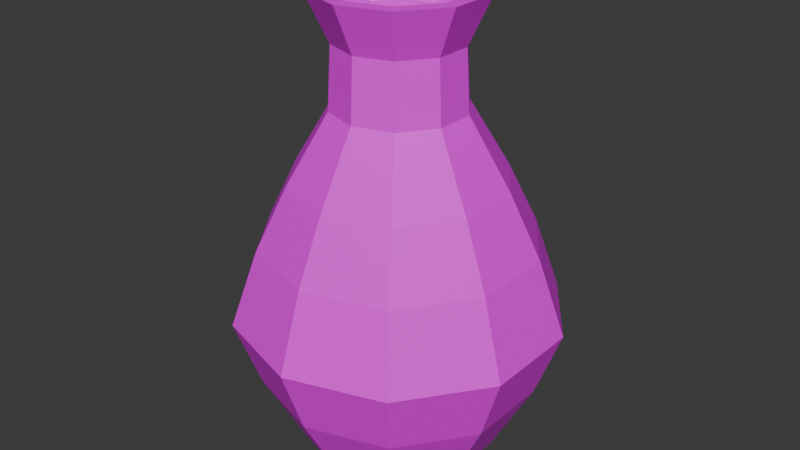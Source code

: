 # Source: Vase.blend  (saved by Blender 5.1.30; exported with 4.5.12 LTS)
import bpy
from mathutils import Matrix  # noqa: F401  (used for matrix-valued properties, if any)

bpy.ops.wm.read_factory_settings(use_empty=True)
scene = bpy.context.scene
scene.name = 'Scene'

# ---- collections
col_collection = bpy.data.collections.new('Collection'); scene.collection.children.link(col_collection)

# ---- images (referenced by path relative to the original .blend; pixels are not part of the script)
import os
ASSET_DIR = os.environ.get("B2B_ASSET_DIR", "")  # directory of the original .blend (textures are referenced by path, not embedded)
HERE = os.path.dirname(os.path.abspath(__file__))  # packed textures are extracted next to this script under _unpacked/

def load_image(name, relpath, width, height, colorspace="sRGB"):
    """Load a texture the original file referenced (path relative to the .blend, or extracted next to this script)."""
    p = next((c for c in (os.path.join(HERE, relpath), os.path.join(ASSET_DIR, relpath)) if relpath and os.path.exists(c)), "")
    if p:
        img = bpy.data.images.load(p, check_existing=True)
        img.name = name
    else:  # same state as the original file: an image datablock whose file is absent (Cycles renders it pink)
        img = bpy.data.images.new(name, width, height)
        img.source = "FILE"
        img.filepath = "//" + (relpath or name)
    img.colorspace_settings.name = colorspace
    return img
img_castletexture_png = load_image('castletexture.png', 'castletexture.png', 1024, 1024, 'sRGB')
img_castletexture_png_002 = load_image('castletexture.png.002', 'castletexture.png', 1024, 1024, 'sRGB')

# ---- materials (node trees are filled in below, after node groups)
mat_material_001 = bpy.data.materials.new('Material.001')
mat_material_001.roughness = 0.5257
mat_material_003 = bpy.data.materials.new('Material.003')
mat_material_003.roughness = 0.5257

# ---- material node trees
mat_material_001.use_nodes = True; mat_material_001.node_tree.nodes.clear()
_N = mat_material_001.node_tree.nodes; _L = mat_material_001.node_tree.links
n0 = _N.new('ShaderNodeBsdfPrincipled'); n0.name = 'Principled BSDF'; n0.location = (0, 300)
n0.inputs[2].default_value = 0.5257
n0.inputs[3].default_value = 1.45
n0.inputs[27].default_value = (0.0, 0.0, 0.0, 1.0)
n0.inputs[28].default_value = 1.0
n1 = _N.new('ShaderNodeOutputMaterial'); n1.name = 'Material Output'; n1.location = (280, 300)
n2 = _N.new('ShaderNodeTexImage'); n2.name = 'Image Texture'; n2.location = (-480, 300)
n2.image = img_castletexture_png
_L.new(n2.outputs[0], n0.inputs[0])
_L.new(n0.outputs[0], n1.inputs[0])
n1.is_active_output = True
mat_material_003.use_nodes = True; mat_material_003.node_tree.nodes.clear()
_N = mat_material_003.node_tree.nodes; _L = mat_material_003.node_tree.links
n0 = _N.new('ShaderNodeBsdfPrincipled'); n0.name = 'Principled BSDF'; n0.location = (0, 300)
n0.inputs[2].default_value = 0.5257
n0.inputs[3].default_value = 1.45
n0.inputs[27].default_value = (0.0, 0.0, 0.0, 1.0)
n0.inputs[28].default_value = 1.0
n1 = _N.new('ShaderNodeOutputMaterial'); n1.name = 'Material Output'; n1.location = (280, 300)
n2 = _N.new('ShaderNodeTexImage'); n2.name = 'Image Texture'; n2.location = (-480, 300)
n2.image = img_castletexture_png_002
_L.new(n2.outputs[0], n0.inputs[0])
_L.new(n0.outputs[0], n1.inputs[0])
n1.is_active_output = True

# ---- world
world_world = bpy.data.worlds.new('World'); scene.world = world_world
world_world.use_nodes = True; world_world.node_tree.nodes.clear()
_N = world_world.node_tree.nodes; _L = world_world.node_tree.links
n0 = _N.new('ShaderNodeOutputWorld'); n0.name = 'World Output'; n0.location = (200, 100)
n1 = _N.new('ShaderNodeBackground'); n1.name = 'Background'; n1.location = (-200, 100)
n1.inputs[0].default_value = (0.05088, 0.05088, 0.05088, 1.0)
_L.new(n1.outputs[0], n0.inputs[0])
n0.is_active_output = True
world_world.color = (0.05088, 0.05088, 0.05088)
world_world.sun_shadow_jitter_overblur = 0.0

# ---- meshes
me_cylinder = bpy.data.meshes.new('Cylinder')
me_cylinder.from_pydata([(0.0, -0.004964, -0.07835), (0.0, 0.05673, -0.112), (0.04605, -0.004964, -0.06338), (0.06584, 0.05673, -0.09063), (0.07451, -0.004964, -0.02421), (0.1065, 0.05673, -0.03462), (0.07451, -0.004964, 0.02421), (0.1065, 0.05673, 0.03462), (0.04605, -0.004964, 0.06338), (0.06584, 0.05673, 0.09063), (0.0, -0.004964, 0.07835), (0.0, 0.05673, 0.112), (-0.04605, -0.004964, 0.06338), (-0.06584, 0.05673, 0.09063), (-0.07451, -0.004964, 0.02421), (-0.1065, 0.05673, 0.03462), (-0.07451, -0.004964, -0.02421), (-0.1065, 0.05673, -0.03462), (-0.04605, -0.004964, -0.06338), (-0.06584, 0.05673, -0.09063), (0.0, 0.1121, -0.1323), (0.07779, 0.1121, -0.1071), (0.1259, 0.1121, -0.0409), (0.1259, 0.1121, 0.0409), (0.07779, 0.1121, 0.1071), (0.0, 0.1121, 0.1323), (-0.07779, 0.1121, 0.1071), (-0.1259, 0.1121, 0.0409), (-0.1259, 0.1121, -0.0409), (-0.07779, 0.1121, -0.1071), (0.0, 0.1731, -0.1108), (0.06512, 0.1731, -0.08964), (0.1054, 0.1731, -0.03424), (0.1054, 0.1731, 0.03424), (0.06512, 0.1731, 0.08964), (0.0, 0.1731, 0.1108), (-0.06512, 0.1731, 0.08964), (-0.1054, 0.1731, 0.03424), (-0.1054, 0.1731, -0.03424), (-0.06512, 0.1731, -0.08964), (0.0, 0.2235, -0.0862), (0.05066, 0.2235, -0.06973), (0.08198, 0.2235, -0.02664), (0.08198, 0.2235, 0.02664), (0.05066, 0.2235, 0.06973), (0.0, 0.2235, 0.0862), (-0.05066, 0.2235, 0.06973), (-0.08198, 0.2235, 0.02664), (-0.08198, 0.2235, -0.02664), (-0.05066, 0.2235, -0.06973), (0.0, 0.2803, -0.05252), (0.03087, 0.2803, -0.04249), (0.04995, 0.2803, -0.01623), (0.04995, 0.2803, 0.01623), (0.03087, 0.2803, 0.04249), (0.0, 0.2803, 0.05252), (-0.03087, 0.2803, 0.04249), (-0.04995, 0.2803, 0.01623), (-0.04995, 0.2803, -0.01623), (-0.03087, 0.2803, -0.04249), (0.0, 0.3311, -0.04967), (0.0292, 0.3311, -0.04019), (0.04724, 0.3311, -0.01535), (0.04724, 0.3311, 0.01535), (0.0292, 0.3311, 0.04019), (0.0, 0.3311, 0.04967), (-0.0292, 0.3311, 0.04019), (-0.04724, 0.3311, 0.01535), (-0.04724, 0.3311, -0.01535), (-0.0292, 0.3311, -0.04019), (0.0, 0.3697, -0.06764), (0.03976, 0.3697, -0.05472), (0.06433, 0.3697, -0.0209), (0.06433, 0.3697, 0.0209), (0.03976, 0.3697, 0.05472), (0.0, 0.3697, 0.06764), (-0.03976, 0.3697, 0.05472), (-0.06433, 0.3697, 0.0209), (-0.06433, 0.3697, -0.0209), (-0.03976, 0.3697, -0.05472), (0.0, 0.3697, -0.05827), (0.03425, 0.3697, -0.04714), (0.05542, 0.3697, -0.01801), (0.05542, 0.3697, 0.01801), (0.03425, 0.3697, 0.04714), (0.0, 0.3697, 0.05827), (-0.03425, 0.3697, 0.04714), (-0.05542, 0.3697, 0.01801), (-0.05542, 0.3697, -0.01801), (-0.03425, 0.3697, -0.04714), (0.0, 0.3475, -0.04226), (0.02484, 0.3475, -0.03419), (0.04019, 0.3475, -0.01306), (0.04019, 0.3475, 0.01306), (0.02484, 0.3475, 0.03419), (0.0, 0.3475, 0.04226), (-0.02484, 0.3475, 0.03419), (-0.04019, 0.3475, 0.01306), (-0.04019, 0.3475, -0.01306), (-0.02484, 0.3475, -0.03419), (0.0, 0.266, -0.04226), (0.02484, 0.266, -0.03419), (0.04019, 0.266, -0.01306), (0.04019, 0.266, 0.01306), (0.02484, 0.266, 0.03419), (0.0, 0.266, 0.04226), (-0.02484, 0.266, 0.03419), (-0.04019, 0.266, 0.01306), (-0.04019, 0.266, -0.01306), (-0.02484, 0.266, -0.03419), (0.0, 0.1123, -0.1152), (0.06769, 0.1123, -0.09317), (0.1095, 0.1123, -0.03559), (0.1095, 0.1123, 0.03559), (0.06769, 0.1123, 0.09317), (0.0, 0.1123, 0.1152), (-0.06769, 0.1123, 0.09317), (-0.1095, 0.1123, 0.03559), (-0.1095, 0.1123, -0.03559), (-0.06769, 0.1123, -0.09317), (0.0, 0.01213, -0.07581), (0.04456, 0.01213, -0.06133), (0.0721, 0.01213, -0.02343), (0.0721, 0.01213, 0.02343), (0.04456, 0.01213, 0.06133), (0.0, 0.01213, 0.07581), (-0.04456, 0.01213, 0.06133), (-0.0721, 0.01213, 0.02343), (-0.0721, 0.01213, -0.02343), (-0.04456, 0.01213, -0.06133)], [], [(0, 1, 3, 2), (2, 3, 5, 4), (4, 5, 7, 6), (6, 7, 9, 8), (8, 9, 11, 10), (10, 11, 13, 12), (12, 13, 15, 14), (14, 15, 17, 16), (13, 11, 25, 26), (16, 17, 19, 18), (18, 19, 1, 0), (0, 2, 4, 6, 8, 10, 12, 14, 16, 18), (25, 24, 34, 35), (11, 9, 24, 25), (9, 7, 23, 24), (3, 1, 20, 21), (7, 5, 22, 23), (5, 3, 21, 22), (1, 19, 29, 20), (19, 17, 28, 29), (17, 15, 27, 28), (15, 13, 26, 27), (32, 31, 41, 42), (22, 21, 31, 32), (29, 28, 38, 39), (26, 25, 35, 36), (23, 22, 32, 33), (20, 29, 39, 30), (27, 26, 36, 37), (24, 23, 33, 34), (21, 20, 30, 31), (28, 27, 37, 38), (46, 45, 55, 56), (39, 38, 48, 49), (36, 35, 45, 46), (33, 32, 42, 43), (30, 39, 49, 40), (37, 36, 46, 47), (34, 33, 43, 44), (31, 30, 40, 41), (38, 37, 47, 48), (35, 34, 44, 45), (53, 52, 62, 63), (43, 42, 52, 53), (40, 49, 59, 50), (47, 46, 56, 57), (44, 43, 53, 54), (41, 40, 50, 51), (48, 47, 57, 58), (45, 44, 54, 55), (42, 41, 51, 52), (49, 48, 58, 59), (60, 69, 79, 70), (50, 59, 69, 60), (57, 56, 66, 67), (54, 53, 63, 64), (51, 50, 60, 61), (58, 57, 67, 68), (55, 54, 64, 65), (52, 51, 61, 62), (59, 58, 68, 69), (56, 55, 65, 66), (74, 73, 83, 84), (67, 66, 76, 77), (64, 63, 73, 74), (61, 60, 70, 71), (68, 67, 77, 78), (65, 64, 74, 75), (62, 61, 71, 72), (69, 68, 78, 79), (66, 65, 75, 76), (63, 62, 72, 73), (81, 80, 90, 91), (71, 70, 80, 81), (78, 77, 87, 88), (75, 74, 84, 85), (72, 71, 81, 82), (79, 78, 88, 89), (76, 75, 85, 86), (73, 72, 82, 83), (70, 79, 89, 80), (77, 76, 86, 87), (95, 94, 104, 105), (88, 87, 97, 98), (85, 84, 94, 95), (82, 81, 91, 92), (89, 88, 98, 99), (86, 85, 95, 96), (83, 82, 92, 93), (80, 89, 99, 90), (87, 86, 96, 97), (84, 83, 93, 94), (102, 101, 111, 112), (92, 91, 101, 102), (99, 98, 108, 109), (96, 95, 105, 106), (93, 92, 102, 103), (90, 99, 109, 100), (97, 96, 106, 107), (94, 93, 103, 104), (91, 90, 100, 101), (98, 97, 107, 108), (119, 118, 128, 129), (109, 108, 118, 119), (106, 105, 115, 116), (103, 102, 112, 113), (100, 109, 119, 110), (107, 106, 116, 117), (104, 103, 113, 114), (101, 100, 110, 111), (108, 107, 117, 118), (105, 104, 114, 115), (121, 120, 129, 128, 127, 126, 125, 124, 123, 122), (116, 115, 125, 126), (113, 112, 122, 123), (110, 119, 129, 120), (117, 116, 126, 127), (114, 113, 123, 124), (111, 110, 120, 121), (118, 117, 127, 128), (115, 114, 124, 125), (112, 111, 121, 122)])
me_cylinder.polygons.foreach_set('use_smooth', [True] * 122)
_k = set([(0, 1), (0, 2), (0, 18), (1, 3), (1, 19), (1, 20), (2, 3), (2, 4), (3, 5), (3, 21), (4, 5), (4, 6), (5, 7), (5, 22), (6, 7), (6, 8), (7, 9), (7, 23), (8, 9), (8, 10), (9, 11), (9, 24), (10, 11), (10, 12), (11, 13), (11, 25), (12, 13), (12, 14), (13, 15), (13, 26), (14, 15), (14, 16), (15, 17), (15, 27), (16, 17), (16, 18), (17, 19), (17, 28), (18, 19), (19, 29), (20, 21), (20, 29), (20, 30), (21, 22), (21, 31), (22, 23), (22, 32), (23, 24), (23, 33), (24, 25), (24, 34), (25, 26), (25, 35), (26, 27), (26, 36), (27, 28), (27, 37), (28, 29), (28, 38), (29, 39), (30, 31), (30, 39), (30, 40), (31, 32), (31, 41), (32, 33), (32, 42), (33, 34), (33, 43), (34, 35), (34, 44), (35, 36), (35, 45), (36, 37), (36, 46), (37, 38), (37, 47), (38, 39), (38, 48), (39, 49), (40, 41), (40, 49), (40, 50), (41, 42), (41, 51), (42, 43), (42, 52), (43, 44), (43, 53), (44, 45), (44, 54), (45, 46), (45, 55), (46, 47), (46, 56), (47, 48), (47, 57), (48, 49), (48, 58), (49, 59), (50, 51), (50, 59), (50, 60), (51, 52), (51, 61), (52, 53), (52, 62), (53, 54), (53, 63), (54, 55), (54, 64), (55, 56), (55, 65), (56, 57), (56, 66), (57, 58), (57, 67), (58, 59), (58, 68), (59, 69), (60, 61), (60, 69), (60, 70), (61, 62), (61, 71), (62, 63), (62, 72), (63, 64), (63, 73), (64, 65), (64, 74), (65, 66), (65, 75), (66, 67), (66, 76), (67, 68), (67, 77), (68, 69), (68, 78), (69, 79), (70, 71), (70, 79), (71, 72), (72, 73), (73, 74), (74, 75), (75, 76), (76, 77), (77, 78), (78, 79), (80, 81), (80, 89), (80, 90), (81, 82), (81, 91), (82, 83), (82, 92), (83, 84), (83, 93), (84, 85), (84, 94), (85, 86), (85, 95), (86, 87), (86, 96), (87, 88), (87, 97), (88, 89), (88, 98), (89, 99), (90, 91), (90, 99), (90, 100), (91, 92), (91, 101), (92, 93), (92, 102), (93, 94), (93, 103), (94, 95), (94, 104), (95, 96), (95, 105), (96, 97), (96, 106), (97, 98), (97, 107), (98, 99), (98, 108), (99, 109), (100, 101), (100, 109), (100, 110), (101, 102), (101, 111), (102, 103), (102, 112), (103, 104), (103, 113), (104, 105), (104, 114), (105, 106), (105, 115), (106, 107), (106, 116), (107, 108), (107, 117), (108, 109), (108, 118), (109, 119), (110, 111), (110, 119), (110, 120), (111, 112), (111, 121), (112, 113), (112, 122), (113, 114), (113, 123), (114, 115), (114, 124), (115, 116), (115, 125), (116, 117), (116, 126), (117, 118), (117, 127), (118, 119), (118, 128), (119, 129), (120, 121), (120, 129), (121, 122), (122, 123), (123, 124), (124, 125), (125, 126), (126, 127), (127, 128), (128, 129)])
me_cylinder.attributes.new('sharp_edge', 'BOOLEAN', 'EDGE').data.foreach_set('value', [ (min(e.vertices), max(e.vertices)) in _k for e in me_cylinder.edges])
_uv = me_cylinder.uv_layers.new(name='UVMap')
_uv.uv.foreach_set('vector', [0.5503, 0.8319, 0.5503, 0.844, 0.5478, 0.844, 0.5478, 0.8319, 0.5478, 0.8319, 0.5478, 0.844, 0.5454, 0.844, 0.5454, 0.8319, 0.5454, 0.8319, 0.5454, 0.844, 0.543, 0.844, 0.543, 0.8319, 0.543, 0.8319, 0.543, 0.844, 0.5405, 0.844, 0.5405, 0.8319, 0.5405, 0.8319, 0.5405, 0.844, 0.5381, 0.844, 0.5381, 0.8319, 0.5381, 0.8319, 0.5381, 0.844, 0.5357, 0.844, 0.5357, 0.8319, 0.5357, 0.8319, 0.5357, 0.844, 0.5332, 0.844, 0.5332, 0.8319, 0.5332, 0.8319, 0.5332, 0.844, 0.5308, 0.844, 0.5308, 0.8319, 0.5357, 0.844, 0.5381, 0.844, 0.5381, 0.844, 0.5357, 0.844, 0.5308, 0.8319, 0.5308, 0.844, 0.5284, 0.844, 0.5284, 0.8319, 0.5284, 0.8319, 0.5284, 0.844, 0.5259, 0.844, 0.5259, 0.8319, 0.5442, 0.8316, 0.5476, 0.8305, 0.5497, 0.8276, 0.5497, 0.824, 0.5476, 0.8211, 0.5442, 0.82, 0.5407, 0.8211, 0.5386, 0.824, 0.5386, 0.8276, 0.5407, 0.8305, 0.5381, 0.844, 0.5405, 0.844, 0.5405, 0.844, 0.5381, 0.844, 0.5381, 0.844, 0.5405, 0.844, 0.5405, 0.844, 0.5381, 0.844, 0.5405, 0.844, 0.543, 0.844, 0.543, 0.844, 0.5405, 0.844, 0.5478, 0.844, 0.5503, 0.844, 0.5503, 0.844, 0.5478, 0.844, 0.543, 0.844, 0.5454, 0.844, 0.5454, 0.844, 0.543, 0.844, 0.5454, 0.844, 0.5478, 0.844, 0.5478, 0.844, 0.5454, 0.844, 0.5259, 0.844, 0.5284, 0.844, 0.5284, 0.844, 0.5259, 0.844, 0.5284, 0.844, 0.5308, 0.844, 0.5308, 0.844, 0.5284, 0.844, 0.5308, 0.844, 0.5332, 0.844, 0.5332, 0.844, 0.5308, 0.844, 0.5332, 0.844, 0.5357, 0.844, 0.5357, 0.844, 0.5332, 0.844, 0.5454, 0.844, 0.5478, 0.844, 0.5478, 0.844, 0.5454, 0.844, 0.5454, 0.844, 0.5478, 0.844, 0.5478, 0.844, 0.5454, 0.844, 0.5284, 0.844, 0.5308, 0.844, 0.5308, 0.844, 0.5284, 0.844, 0.5357, 0.844, 0.5381, 0.844, 0.5381, 0.844, 0.5357, 0.844, 0.543, 0.844, 0.5454, 0.844, 0.5454, 0.844, 0.543, 0.844, 0.5259, 0.844, 0.5284, 0.844, 0.5284, 0.844, 0.5259, 0.844, 0.5332, 0.844, 0.5357, 0.844, 0.5357, 0.844, 0.5332, 0.844, 0.5405, 0.844, 0.543, 0.844, 0.543, 0.844, 0.5405, 0.844, 0.5478, 0.844, 0.5503, 0.844, 0.5503, 0.844, 0.5478, 0.844, 0.5308, 0.844, 0.5332, 0.844, 0.5332, 0.844, 0.5308, 0.844, 0.5357, 0.844, 0.5381, 0.844, 0.5381, 0.844, 0.5357, 0.844, 0.5284, 0.844, 0.5308, 0.844, 0.5308, 0.844, 0.5284, 0.844, 0.5357, 0.844, 0.5381, 0.844, 0.5381, 0.844, 0.5357, 0.844, 0.543, 0.844, 0.5454, 0.844, 0.5454, 0.844, 0.543, 0.844, 0.5259, 0.844, 0.5284, 0.844, 0.5284, 0.844, 0.5259, 0.844, 0.5332, 0.844, 0.5357, 0.844, 0.5357, 0.844, 0.5332, 0.844, 0.5405, 0.844, 0.543, 0.844, 0.543, 0.844, 0.5405, 0.844, 0.5478, 0.844, 0.5503, 0.844, 0.5503, 0.844, 0.5478, 0.844, 0.5308, 0.844, 0.5332, 0.844, 0.5332, 0.844, 0.5308, 0.844, 0.5381, 0.844, 0.5405, 0.844, 0.5405, 0.844, 0.5381, 0.844, 0.543, 0.844, 0.5454, 0.844, 0.5454, 0.844, 0.543, 0.844, 0.543, 0.844, 0.5454, 0.844, 0.5454, 0.844, 0.543, 0.844, 0.5259, 0.844, 0.5284, 0.844, 0.5284, 0.844, 0.5259, 0.844, 0.5332, 0.844, 0.5357, 0.844, 0.5357, 0.844, 0.5332, 0.844, 0.5405, 0.844, 0.543, 0.844, 0.543, 0.844, 0.5405, 0.844, 0.5478, 0.844, 0.5503, 0.844, 0.5503, 0.844, 0.5478, 0.844, 0.5308, 0.844, 0.5332, 0.844, 0.5332, 0.844, 0.5308, 0.844, 0.5381, 0.844, 0.5405, 0.844, 0.5405, 0.844, 0.5381, 0.844, 0.5454, 0.844, 0.5478, 0.844, 0.5478, 0.844, 0.5454, 0.844, 0.5284, 0.844, 0.5308, 0.844, 0.5308, 0.844, 0.5284, 0.844, 0.5259, 0.844, 0.5284, 0.844, 0.5284, 0.844, 0.5259, 0.844, 0.5259, 0.844, 0.5284, 0.844, 0.5284, 0.844, 0.5259, 0.844, 0.5332, 0.844, 0.5357, 0.844, 0.5357, 0.844, 0.5332, 0.844, 0.5405, 0.844, 0.543, 0.844, 0.543, 0.844, 0.5405, 0.844, 0.5478, 0.844, 0.5503, 0.844, 0.5503, 0.844, 0.5478, 0.844, 0.5308, 0.844, 0.5332, 0.844, 0.5332, 0.844, 0.5308, 0.844, 0.5381, 0.844, 0.5405, 0.844, 0.5405, 0.844, 0.5381, 0.844, 0.5454, 0.844, 0.5478, 0.844, 0.5478, 0.844, 0.5454, 0.844, 0.5284, 0.844, 0.5308, 0.844, 0.5308, 0.844, 0.5284, 0.844, 0.5357, 0.844, 0.5381, 0.844, 0.5381, 0.844, 0.5357, 0.844, 0.5405, 0.844, 0.543, 0.844, 0.543, 0.844, 0.5405, 0.844, 0.5332, 0.844, 0.5357, 0.844, 0.5357, 0.844, 0.5332, 0.844, 0.5405, 0.844, 0.543, 0.844, 0.543, 0.844, 0.5405, 0.844, 0.5478, 0.844, 0.5503, 0.844, 0.5503, 0.844, 0.5478, 0.844, 0.5308, 0.844, 0.5332, 0.844, 0.5332, 0.844, 0.5308, 0.844, 0.5381, 0.844, 0.5405, 0.844, 0.5405, 0.844, 0.5381, 0.844, 0.5454, 0.844, 0.5478, 0.844, 0.5478, 0.844, 0.5454, 0.844, 0.5284, 0.844, 0.5308, 0.844, 0.5308, 0.844, 0.5284, 0.844, 0.5357, 0.844, 0.5381, 0.844, 0.5381, 0.844, 0.5357, 0.844, 0.543, 0.844, 0.5454, 0.844, 0.5454, 0.844, 0.543, 0.844, 0.5478, 0.844, 0.5503, 0.844, 0.5503, 0.844, 0.5478, 0.844, 0.5478, 0.844, 0.5503, 0.844, 0.5503, 0.844, 0.5478, 0.844, 0.5308, 0.844, 0.5332, 0.844, 0.5332, 0.844, 0.5308, 0.844, 0.5381, 0.844, 0.5405, 0.844, 0.5405, 0.844, 0.5381, 0.844, 0.5454, 0.844, 0.5478, 0.844, 0.5478, 0.844, 0.5454, 0.844, 0.5284, 0.844, 0.5308, 0.844, 0.5308, 0.844, 0.5284, 0.844, 0.5357, 0.844, 0.5381, 0.844, 0.5381, 0.844, 0.5357, 0.844, 0.543, 0.844, 0.5454, 0.844, 0.5454, 0.844, 0.543, 0.844, 0.5259, 0.844, 0.5284, 0.844, 0.5284, 0.844, 0.5259, 0.844, 0.5332, 0.844, 0.5357, 0.844, 0.5357, 0.844, 0.5332, 0.844, 0.5381, 0.844, 0.5405, 0.844, 0.5405, 0.844, 0.5381, 0.844, 0.5308, 0.844, 0.5332, 0.844, 0.5332, 0.844, 0.5308, 0.844, 0.5381, 0.844, 0.5405, 0.844, 0.5405, 0.844, 0.5381, 0.844, 0.5454, 0.844, 0.5478, 0.844, 0.5478, 0.844, 0.5454, 0.844, 0.5284, 0.844, 0.5308, 0.844, 0.5308, 0.844, 0.5284, 0.844, 0.5357, 0.844, 0.5381, 0.844, 0.5381, 0.844, 0.5357, 0.844, 0.543, 0.844, 0.5454, 0.844, 0.5454, 0.844, 0.543, 0.844, 0.5259, 0.844, 0.5284, 0.844, 0.5284, 0.844, 0.5259, 0.844, 0.5332, 0.844, 0.5357, 0.844, 0.5357, 0.844, 0.5332, 0.844, 0.5405, 0.844, 0.543, 0.844, 0.543, 0.844, 0.5405, 0.844, 0.5454, 0.844, 0.5478, 0.844, 0.5478, 0.844, 0.5454, 0.844, 0.5454, 0.844, 0.5478, 0.844, 0.5478, 0.844, 0.5454, 0.844, 0.5284, 0.844, 0.5308, 0.844, 0.5308, 0.844, 0.5284, 0.844, 0.5357, 0.844, 0.5381, 0.844, 0.5381, 0.844, 0.5357, 0.844, 0.543, 0.844, 0.5454, 0.844, 0.5454, 0.844, 0.543, 0.844, 0.5259, 0.844, 0.5284, 0.844, 0.5284, 0.844, 0.5259, 0.844, 0.5332, 0.844, 0.5357, 0.844, 0.5357, 0.844, 0.5332, 0.844, 0.5405, 0.844, 0.543, 0.844, 0.543, 0.844, 0.5405, 0.844, 0.5478, 0.844, 0.5503, 0.844, 0.5503, 0.844, 0.5478, 0.844, 0.5308, 0.844, 0.5332, 0.844, 0.5332, 0.844, 0.5308, 0.844, 0.5284, 0.844, 0.5308, 0.844, 0.5308, 0.844, 0.5284, 0.844, 0.5284, 0.844, 0.5308, 0.844, 0.5308, 0.844, 0.5284, 0.844, 0.5357, 0.844, 0.5381, 0.844, 0.5381, 0.844, 0.5357, 0.844, 0.543, 0.844, 0.5454, 0.844, 0.5454, 0.844, 0.543, 0.844, 0.5259, 0.844, 0.5284, 0.844, 0.5284, 0.844, 0.5259, 0.844, 0.5332, 0.844, 0.5357, 0.844, 0.5357, 0.844, 0.5332, 0.844, 0.5405, 0.844, 0.543, 0.844, 0.543, 0.844, 0.5405, 0.844, 0.5478, 0.844, 0.5503, 0.844, 0.5503, 0.844, 0.5478, 0.844, 0.5308, 0.844, 0.5332, 0.844, 0.5332, 0.844, 0.5308, 0.844, 0.5381, 0.844, 0.5405, 0.844, 0.5405, 0.844, 0.5381, 0.844, 0.5354, 0.8305, 0.532, 0.8316, 0.5286, 0.8305, 0.5265, 0.8276, 0.5265, 0.824, 0.5286, 0.8211, 0.532, 0.82, 0.5354, 0.8211, 0.5376, 0.824, 0.5376, 0.8276, 0.5357, 0.844, 0.5381, 0.844, 0.5381, 0.844, 0.5357, 0.844, 0.543, 0.844, 0.5454, 0.844, 0.5454, 0.844, 0.543, 0.844, 0.5259, 0.844, 0.5284, 0.844, 0.5284, 0.844, 0.5259, 0.844, 0.5332, 0.844, 0.5357, 0.844, 0.5357, 0.844, 0.5332, 0.844, 0.5405, 0.844, 0.543, 0.844, 0.543, 0.844, 0.5405, 0.844, 0.5478, 0.844, 0.5503, 0.844, 0.5503, 0.844, 0.5478, 0.844, 0.5308, 0.844, 0.5332, 0.844, 0.5332, 0.844, 0.5308, 0.844, 0.5381, 0.844, 0.5405, 0.844, 0.5405, 0.844, 0.5381, 0.844, 0.5454, 0.844, 0.5478, 0.844, 0.5478, 0.844, 0.5454, 0.844])
me_cylinder.materials.append(mat_material_001)
me_cylinder.update()
me_cylinder.normals_split_custom_set([tuple(v) for v in zip(*[iter([0.2743, -0.4607, -0.8441, 0.2743, -0.4607, -0.8441, 0.2743, -0.4607, -0.8441, 0.2743, -0.4607, -0.8441, 0.718, -0.4607, -0.5217, 0.718, -0.4607, -0.5217, 0.718, -0.4607, -0.5217, 0.718, -0.4607, -0.5217, 0.8875, -0.4607, 0.0, 0.8875, -0.4607, 0.0, 0.8875, -0.4607, 0.0, 0.8875, -0.4607, 0.0, 0.718, -0.4607, 0.5217, 0.718, -0.4607, 0.5217, 0.718, -0.4607, 0.5217, 0.718, -0.4607, 0.5217, 0.2743, -0.4607, 0.8441, 0.2743, -0.4607, 0.8441, 0.2743, -0.4607, 0.8441, 0.2743, -0.4607, 0.8441, -0.2743, -0.4607, 0.8441, -0.2743, -0.4607, 0.8441, -0.2743, -0.4607, 0.8441, -0.2743, -0.4607, 0.8441, -0.718, -0.4607, 0.5217, -0.718, -0.4607, 0.5217, -0.718, -0.4607, 0.5217, -0.718, -0.4607, 0.5217, -0.8875, -0.4607, 0.0, -0.8875, -0.4607, 0.0, -0.8875, -0.4607, 0.0, -0.8875, -0.4607, 0.0, -0.2917, -0.3296, 0.8979, -0.2917, -0.3296, 0.8979, -0.2917, -0.3296, 0.8979, -0.2917, -0.3296, 0.8979, -0.718, -0.4607, -0.5217, -0.718, -0.4607, -0.5217, -0.718, -0.4607, -0.5217, -0.718, -0.4607, -0.5217, -0.2743, -0.4607, -0.8441, -0.2743, -0.4607, -0.8441, -0.2743, -0.4607, -0.8441, -0.2743, -0.4607, -0.8441, 0.0, -1.0, 0.0, 0.0, -1.0, 0.0, 0.0, -1.0, 0.0, 0.0, -1.0, 0.0, 0.0, -1.0, 0.0, 0.0, -1.0, 0.0, 0.0, -1.0, 0.0, 0.0, -1.0, 0.0, 0.0, -1.0, 0.0, 0.0, -1.0, 0.0, 0.2929, 0.3186, 0.9015, 0.2929, 0.3186, 0.9015, 0.2929, 0.3186, 0.9015, 0.2929, 0.3186, 0.9015, 0.2917, -0.3296, 0.8979, 0.2917, -0.3296, 0.8979, 0.2917, -0.3296, 0.8979, 0.2917, -0.3296, 0.8979, 0.7638, -0.3296, 0.5549, 0.7638, -0.3296, 0.5549, 0.7638, -0.3296, 0.5549, 0.7638, -0.3296, 0.5549, 0.2917, -0.3296, -0.8979, 0.2917, -0.3296, -0.8979, 0.2917, -0.3296, -0.8979, 0.2917, -0.3296, -0.8979, 0.9441, -0.3296, 0.0, 0.9441, -0.3296, 0.0, 0.9441, -0.3296, 0.0, 0.9441, -0.3296, 0.0, 0.7638, -0.3296, -0.5549, 0.7638, -0.3296, -0.5549, 0.7638, -0.3296, -0.5549, 0.7638, -0.3296, -0.5549, -0.2917, -0.3296, -0.8979, -0.2917, -0.3296, -0.8979, -0.2917, -0.3296, -0.8979, -0.2917, -0.3296, -0.8979, -0.7638, -0.3296, -0.5549, -0.7638, -0.3296, -0.5549, -0.7638, -0.3296, -0.5549, -0.7638, -0.3296, -0.5549, -0.9441, -0.3296, 0.0, -0.9441, -0.3296, 0.0, -0.9441, -0.3296, 0.0, -0.9441, -0.3296, 0.0, -0.7638, -0.3296, 0.5549, -0.7638, -0.3296, 0.5549, -0.7638, -0.3296, 0.5549, -0.7638, -0.3296, 0.5549, 0.7337, 0.4212, -0.5331, 0.7337, 0.4212, -0.5331, 0.7337, 0.4212, -0.5331, 0.7337, 0.4212, -0.5331, 0.7669, 0.3186, -0.5572, 0.7669, 0.3186, -0.5572, 0.7669, 0.3186, -0.5572, 0.7669, 0.3186, -0.5572, -0.7669, 0.3186, -0.5572, -0.7669, 0.3186, -0.5572, -0.7669, 0.3186, -0.5572, -0.7669, 0.3186, -0.5572, -0.2929, 0.3186, 0.9015, -0.2929, 0.3186, 0.9015, -0.2929, 0.3186, 0.9015, -0.2929, 0.3186, 0.9015, 0.9479, 0.3186, 0.0, 0.9479, 0.3186, 0.0, 0.9479, 0.3186, 0.0, 0.9479, 0.3186, 0.0, -0.2929, 0.3186, -0.9015, -0.2929, 0.3186, -0.9015, -0.2929, 0.3186, -0.9015, -0.2929, 0.3186, -0.9015, -0.7669, 0.3186, 0.5572, -0.7669, 0.3186, 0.5572, -0.7669, 0.3186, 0.5572, -0.7669, 0.3186, 0.5572, 0.7669, 0.3186, 0.5572, 0.7669, 0.3186, 0.5572, 0.7669, 0.3186, 0.5572, 0.7669, 0.3186, 0.5572, 0.2929, 0.3186, -0.9015, 0.2929, 0.3186, -0.9015, 0.2929, 0.3186, -0.9015, 0.2929, 0.3186, -0.9015, -0.9479, 0.3186, 0.0, -0.9479, 0.3186, 0.0, -0.9479, 0.3186, 0.0, -0.9479, 0.3186, 0.0, -0.2693, 0.4907, 0.8287, -0.2693, 0.4907, 0.8287, -0.2693, 0.4907, 0.8287, -0.2693, 0.4907, 0.8287, -0.7337, 0.4212, -0.5331, -0.7337, 0.4212, -0.5331, -0.7337, 0.4212, -0.5331, -0.7337, 0.4212, -0.5331, -0.2803, 0.4212, 0.8626, -0.2803, 0.4212, 0.8626, -0.2803, 0.4212, 0.8626, -0.2803, 0.4212, 0.8626, 0.9069, 0.4212, 0.0, 0.9069, 0.4212, 0.0, 0.9069, 0.4212, 0.0, 0.9069, 0.4212, 0.0, -0.2803, 0.4212, -0.8626, -0.2803, 0.4212, -0.8626, -0.2803, 0.4212, -0.8626, -0.2803, 0.4212, -0.8626, -0.7337, 0.4212, 0.5331, -0.7337, 0.4212, 0.5331, -0.7337, 0.4212, 0.5331, -0.7337, 0.4212, 0.5331, 0.7337, 0.4212, 0.5331, 0.7337, 0.4212, 0.5331, 0.7337, 0.4212, 0.5331, 0.7337, 0.4212, 0.5331, 0.2803, 0.4212, -0.8626, 0.2803, 0.4212, -0.8626, 0.2803, 0.4212, -0.8626, 0.2803, 0.4212, -0.8626, -0.9069, 0.4212, 0.0, -0.9069, 0.4212, 0.0, -0.9069, 0.4212, 0.0, -0.9069, 0.4212, 0.0, 0.2803, 0.4212, 0.8626, 0.2803, 0.4212, 0.8626, 0.2803, 0.4212, 0.8626, 0.2803, 0.4212, 0.8626, 0.9986, 0.05312, 0.0, 0.9986, 0.05312, 0.0, 0.9986, 0.05312, 0.0, 0.9986, 0.05312, 0.0, 0.8713, 0.4907, 0.0, 0.8713, 0.4907, 0.0, 0.8713, 0.4907, 0.0, 0.8713, 0.4907, 0.0, -0.2693, 0.4907, -0.8287, -0.2693, 0.4907, -0.8287, -0.2693, 0.4907, -0.8287, -0.2693, 0.4907, -0.8287, -0.7049, 0.4907, 0.5122, -0.7049, 0.4907, 0.5122, -0.7049, 0.4907, 0.5122, -0.7049, 0.4907, 0.5122, 0.7049, 0.4907, 0.5122, 0.7049, 0.4907, 0.5122, 0.7049, 0.4907, 0.5122, 0.7049, 0.4907, 0.5122, 0.2693, 0.4907, -0.8287, 0.2693, 0.4907, -0.8287, 0.2693, 0.4907, -0.8287, 0.2693, 0.4907, -0.8287, -0.8713, 0.4907, 0.0, -0.8713, 0.4907, 0.0, -0.8713, 0.4907, 0.0, -0.8713, 0.4907, 0.0, 0.2693, 0.4907, 0.8287, 0.2693, 0.4907, 0.8287, 0.2693, 0.4907, 0.8287, 0.2693, 0.4907, 0.8287, 0.7049, 0.4907, -0.5122, 0.7049, 0.4907, -0.5122, 0.7049, 0.4907, -0.5122, 0.7049, 0.4907, -0.5122, -0.7049, 0.4907, -0.5122, -0.7049, 0.4907, -0.5122, -0.7049, 0.4907, -0.5122, -0.7049, 0.4907, -0.5122, -0.2825, -0.4051, -0.8695, -0.2825, -0.4051, -0.8695, -0.2825, -0.4051, -0.8695, -0.2825, -0.4051, -0.8695, -0.3086, 0.05313, -0.9497, -0.3086, 0.05313, -0.9497, -0.3086, 0.05313, -0.9497, -0.3086, 0.05313, -0.9497, -0.8079, 0.05313, 0.587, -0.8079, 0.05313, 0.587, -0.8079, 0.05313, 0.587, -0.8079, 0.05313, 0.587, 0.8079, 0.05313, 0.587, 0.8079, 0.05313, 0.587, 0.8079, 0.05313, 0.587, 0.8079, 0.05313, 0.587, 0.3086, 0.05313, -0.9497, 0.3086, 0.05313, -0.9497, 0.3086, 0.05313, -0.9497, 0.3086, 0.05313, -0.9497, -0.9986, 0.05312, 0.0, -0.9986, 0.05312, 0.0, -0.9986, 0.05312, 0.0, -0.9986, 0.05312, 0.0, 0.3086, 0.05313, 0.9497, 0.3086, 0.05313, 0.9497, 0.3086, 0.05313, 0.9497, 0.3086, 0.05313, 0.9497, 0.8079, 0.05313, -0.587, 0.8079, 0.05313, -0.587, 0.8079, 0.05313, -0.587, 0.8079, 0.05313, -0.587, -0.8079, 0.05313, -0.587, -0.8079, 0.05313, -0.587, -0.8079, 0.05313, -0.587, -0.8079, 0.05313, -0.587, -0.3086, 0.05313, 0.9497, -0.3086, 0.05313, 0.9497, -0.3086, 0.05313, 0.9497, -0.3086, 0.05313, 0.9497, 0.0, 1.0, 0.0, 0.0, 1.0, 0.0, 0.0, 1.0, 0.0, 0.0, 1.0, 0.0, -0.7396, -0.4051, 0.5374, -0.7396, -0.4051, 0.5374, -0.7396, -0.4051, 0.5374, -0.7396, -0.4051, 0.5374, 0.7396, -0.4051, 0.5374, 0.7396, -0.4051, 0.5374, 0.7396, -0.4051, 0.5374, 0.7396, -0.4051, 0.5374, 0.2825, -0.4051, -0.8695, 0.2825, -0.4051, -0.8695, 0.2825, -0.4051, -0.8695, 0.2825, -0.4051, -0.8695, -0.9143, -0.4051, 0.0, -0.9143, -0.4051, 0.0, -0.9143, -0.4051, 0.0, -0.9143, -0.4051, 0.0, 0.2825, -0.4051, 0.8695, 0.2825, -0.4051, 0.8695, 0.2825, -0.4051, 0.8695, 0.2825, -0.4051, 0.8695, 0.7396, -0.4051, -0.5374, 0.7396, -0.4051, -0.5374, 0.7396, -0.4051, -0.5374, 0.7396, -0.4051, -0.5374, -0.7396, -0.4051, -0.5374, -0.7396, -0.4051, -0.5374, -0.7396, -0.4051, -0.5374, -0.7396, -0.4051, -0.5374, -0.2825, -0.4051, 0.8695, -0.2825, -0.4051, 0.8695, -0.2825, -0.4051, 0.8695, -0.2825, -0.4051, 0.8695, 0.9143, -0.4051, 0.0, 0.9143, -0.4051, 0.0, 0.9143, -0.4051, 0.0, 0.9143, -0.4051, 0.0, -0.255, 0.5648, 0.7848, -0.255, 0.5648, 0.7848, -0.255, 0.5648, 0.7848, -0.255, 0.5648, 0.7848, 0.0, 1.0, 0.0, 0.0, 1.0, 0.0, 0.0, 1.0, 0.0, 0.0, 1.0, 0.0, 0.0, 1.0, 0.0, 0.0, 1.0, 0.0, 0.0, 1.0, 0.0, 0.0, 1.0, 0.0, 0.0, 1.0, 0.0, 0.0, 1.0, 0.0, 0.0, 1.0, 0.0, 0.0, 1.0, 0.0, 0.0, 1.0, 0.0, 0.0, 1.0, 0.0, 0.0, 1.0, 0.0, 0.0, 1.0, 0.0, 0.0, 1.0, 0.0, 0.0, 1.0, 0.0, 0.0, 1.0, 0.0, 0.0, 1.0, 0.0, 0.0, 1.0, 0.0, 0.0, 1.0, 0.0, 0.0, 1.0, 0.0, 0.0, 1.0, 0.0, 0.0, 1.0, 0.0, 0.0, 1.0, 0.0, 0.0, 1.0, 0.0, 0.0, 1.0, 0.0, 0.0, 1.0, 0.0, 0.0, 1.0, 0.0, 0.0, 1.0, 0.0, 0.0, 1.0, 0.0, 0.0, 1.0, 0.0, 0.0, 1.0, 0.0, 0.0, 1.0, 0.0, 0.0, 1.0, 0.0, -0.309, 0.0, -0.9511, -0.309, 0.0, -0.9511, -0.309, 0.0, -0.9511, -0.309, 0.0, -0.9511, 0.8252, 0.5648, 0.0, 0.8252, 0.5648, 0.0, 0.8252, 0.5648, 0.0, 0.8252, 0.5648, 0.0, -0.255, 0.5648, -0.7848, -0.255, 0.5648, -0.7848, -0.255, 0.5648, -0.7848, -0.255, 0.5648, -0.7848, -0.6676, 0.5648, 0.485, -0.6676, 0.5648, 0.485, -0.6676, 0.5648, 0.485, -0.6676, 0.5648, 0.485, 0.6676, 0.5648, 0.485, 0.6676, 0.5648, 0.485, 0.6676, 0.5648, 0.485, 0.6676, 0.5648, 0.485, 0.255, 0.5648, -0.7848, 0.255, 0.5648, -0.7848, 0.255, 0.5648, -0.7848, 0.255, 0.5648, -0.7848, -0.8252, 0.5648, 0.0, -0.8252, 0.5648, 0.0, -0.8252, 0.5648, 0.0, -0.8252, 0.5648, 0.0, 0.255, 0.5648, 0.7848, 0.255, 0.5648, 0.7848, 0.255, 0.5648, 0.7848, 0.255, 0.5648, 0.7848, 0.6676, 0.5648, -0.485, 0.6676, 0.5648, -0.485, 0.6676, 0.5648, -0.485, 0.6676, 0.5648, -0.485, -0.6676, 0.5648, -0.485, -0.6676, 0.5648, -0.485, -0.6676, 0.5648, -0.485, -0.6676, 0.5648, -0.485, -0.7374, -0.4113, 0.5358, -0.7374, -0.4113, 0.5358, -0.7374, -0.4113, 0.5358, -0.7374, -0.4113, 0.5358, -0.809, 0.0, 0.5878, -0.809, 0.0, 0.5878, -0.809, 0.0, 0.5878, -0.809, 0.0, 0.5878, 0.809, 0.0, 0.5878, 0.809, 0.0, 0.5878, 0.809, 0.0, 0.5878, 0.809, 0.0, 0.5878, 0.309, 0.0, -0.9511, 0.309, 0.0, -0.9511, 0.309, 0.0, -0.9511, 0.309, 0.0, -0.9511, -1.0, 0.0, 0.0, -1.0, 0.0, 0.0, -1.0, 0.0, 0.0, -1.0, 0.0, 0.0, 0.309, 0.0, 0.9511, 0.309, 0.0, 0.9511, 0.309, 0.0, 0.9511, 0.309, 0.0, 0.9511, 0.809, 0.0, -0.5878, 0.809, 0.0, -0.5878, 0.809, 0.0, -0.5878, 0.809, 0.0, -0.5878, -0.809, 0.0, -0.5878, -0.809, 0.0, -0.5878, -0.809, 0.0, -0.5878, -0.809, 0.0, -0.5878, -0.309, 0.0, 0.9511, -0.309, 0.0, 0.9511, -0.309, 0.0, 0.9511, -0.309, 0.0, 0.9511, 1.0, 0.0, 0.0, 1.0, 0.0, 0.0, 1.0, 0.0, 0.0, 1.0, 0.0, 0.0, 0.7579, 0.35, 0.5506, 0.7579, 0.35, 0.5506, 0.7579, 0.35, 0.5506, 0.7579, 0.35, 0.5506, 0.7374, -0.4113, 0.5358, 0.7374, -0.4113, 0.5358, 0.7374, -0.4113, 0.5358, 0.7374, -0.4113, 0.5358, 0.2817, -0.4113, -0.8669, 0.2817, -0.4113, -0.8669, 0.2817, -0.4113, -0.8669, 0.2817, -0.4113, -0.8669, -0.9115, -0.4113, 0.0, -0.9115, -0.4113, 0.0, -0.9115, -0.4113, 0.0, -0.9115, -0.4113, 0.0, 0.2817, -0.4113, 0.8669, 0.2817, -0.4113, 0.8669, 0.2817, -0.4113, 0.8669, 0.2817, -0.4113, 0.8669, 0.7374, -0.4113, -0.5358, 0.7374, -0.4113, -0.5358, 0.7374, -0.4113, -0.5358, 0.7374, -0.4113, -0.5358, -0.7374, -0.4113, -0.5358, -0.7374, -0.4113, -0.5358, -0.7374, -0.4113, -0.5358, -0.7374, -0.4113, -0.5358, -0.2817, -0.4113, 0.8669, -0.2817, -0.4113, 0.8669, -0.2817, -0.4113, 0.8669, -0.2817, -0.4113, 0.8669, 0.9115, -0.4113, 0.0, 0.9115, -0.4113, 0.0, 0.9115, -0.4113, 0.0, 0.9115, -0.4113, 0.0, -0.2817, -0.4113, -0.8669, -0.2817, -0.4113, -0.8669, -0.2817, -0.4113, -0.8669, -0.2817, -0.4113, -0.8669, 0.0, 1.0, 1.723e-09, 0.0, 1.0, 1.723e-09, 0.0, 1.0, 1.723e-09, 0.0, 1.0, 1.723e-09, 0.0, 1.0, 1.723e-09, 0.0, 1.0, 1.723e-09, 0.0, 1.0, 1.723e-09, 0.0, 1.0, 1.723e-09, 0.0, 1.0, 1.723e-09, 0.0, 1.0, 1.723e-09, 0.2895, 0.35, -0.8909, 0.2895, 0.35, -0.8909, 0.2895, 0.35, -0.8909, 0.2895, 0.35, -0.8909, -0.9368, 0.35, 0.0, -0.9368, 0.35, 0.0, -0.9368, 0.35, 0.0, -0.9368, 0.35, 0.0, 0.2895, 0.35, 0.8909, 0.2895, 0.35, 0.8909, 0.2895, 0.35, 0.8909, 0.2895, 0.35, 0.8909, 0.7579, 0.35, -0.5506, 0.7579, 0.35, -0.5506, 0.7579, 0.35, -0.5506, 0.7579, 0.35, -0.5506, -0.7578, 0.35, -0.5506, -0.7578, 0.35, -0.5506, -0.7578, 0.35, -0.5506, -0.7578, 0.35, -0.5506, -0.2895, 0.35, 0.8909, -0.2895, 0.35, 0.8909, -0.2895, 0.35, 0.8909, -0.2895, 0.35, 0.8909, 0.9368, 0.35, 0.0, 0.9368, 0.35, 0.0, 0.9368, 0.35, 0.0, 0.9368, 0.35, 0.0, -0.2895, 0.35, -0.8909, -0.2895, 0.35, -0.8909, -0.2895, 0.35, -0.8909, -0.2895, 0.35, -0.8909, -0.7578, 0.35, 0.5506, -0.7578, 0.35, 0.5506, -0.7578, 0.35, 0.5506, -0.7578, 0.35, 0.5506])] * 3)])
me_cylinder_002 = bpy.data.meshes.new('Cylinder.002')
me_cylinder_002.from_pydata([(0.0, -0.004964, -0.07835), (0.0, 0.05673, -0.112), (0.04605, -0.004964, -0.06338), (0.06584, 0.05673, -0.09063), (0.07451, -0.004964, -0.02421), (0.1065, 0.05673, -0.03462), (0.07451, -0.004964, 0.02421), (0.1065, 0.05673, 0.03462), (0.04605, -0.004964, 0.06338), (0.06584, 0.05673, 0.09063), (0.0, -0.004964, 0.07835), (0.0, 0.05673, 0.112), (-0.04605, -0.004964, 0.06338), (-0.06584, 0.05673, 0.09063), (-0.07451, -0.004964, 0.02421), (-0.1065, 0.05673, 0.03462), (-0.07451, -0.004964, -0.02421), (-0.1065, 0.05673, -0.03462), (-0.04605, -0.004964, -0.06338), (-0.06584, 0.05673, -0.09063), (0.0, 0.1121, -0.1323), (0.07779, 0.1121, -0.1071), (0.1259, 0.1121, -0.0409), (0.1259, 0.1121, 0.0409), (0.07779, 0.1121, 0.1071), (0.0, 0.1121, 0.1323), (-0.07779, 0.1121, 0.1071), (-0.1259, 0.1121, 0.0409), (-0.1259, 0.1121, -0.0409), (-0.07779, 0.1121, -0.1071), (0.0, 0.1731, -0.1108), (0.06512, 0.1731, -0.08964), (0.1054, 0.1731, -0.03424), (0.1054, 0.1731, 0.03424), (0.06512, 0.1731, 0.08964), (0.0, 0.1731, 0.1108), (-0.06512, 0.1731, 0.08964), (-0.1054, 0.1731, 0.03424), (-0.1054, 0.1731, -0.03424), (-0.06512, 0.1731, -0.08964), (0.0, 0.2235, -0.0862), (0.05066, 0.2235, -0.06973), (0.08198, 0.2235, -0.02664), (0.08198, 0.2235, 0.02664), (0.05066, 0.2235, 0.06973), (0.0, 0.2235, 0.0862), (-0.05066, 0.2235, 0.06973), (-0.08198, 0.2235, 0.02664), (-0.08198, 0.2235, -0.02664), (-0.05066, 0.2235, -0.06973), (0.0, 0.2803, -0.05252), (0.03087, 0.2803, -0.04249), (0.04995, 0.2803, -0.01623), (0.04995, 0.2803, 0.01623), (0.03087, 0.2803, 0.04249), (0.0, 0.2803, 0.05252), (-0.03087, 0.2803, 0.04249), (-0.04995, 0.2803, 0.01623), (-0.04995, 0.2803, -0.01623), (-0.03087, 0.2803, -0.04249), (0.0, 0.3311, -0.04967), (0.0292, 0.3311, -0.04019), (0.04724, 0.3311, -0.01535), (0.04724, 0.3311, 0.01535), (0.0292, 0.3311, 0.04019), (0.0, 0.3311, 0.04967), (-0.0292, 0.3311, 0.04019), (-0.04724, 0.3311, 0.01535), (-0.04724, 0.3311, -0.01535), (-0.0292, 0.3311, -0.04019), (0.0, 0.3697, -0.06764), (0.03976, 0.3697, -0.05472), (0.06433, 0.3697, -0.0209), (0.06433, 0.3697, 0.0209), (0.03976, 0.3697, 0.05472), (0.0, 0.3697, 0.06764), (-0.03976, 0.3697, 0.05472), (-0.06433, 0.3697, 0.0209), (-0.06433, 0.3697, -0.0209), (-0.03976, 0.3697, -0.05472), (0.0, 0.3697, -0.05827), (0.03425, 0.3697, -0.04714), (0.05542, 0.3697, -0.01801), (0.05542, 0.3697, 0.01801), (0.03425, 0.3697, 0.04714), (0.0, 0.3697, 0.05827), (-0.03425, 0.3697, 0.04714), (-0.05542, 0.3697, 0.01801), (-0.05542, 0.3697, -0.01801), (-0.03425, 0.3697, -0.04714), (0.0, 0.3475, -0.04226), (0.02484, 0.3475, -0.03419), (0.04019, 0.3475, -0.01306), (0.04019, 0.3475, 0.01306), (0.02484, 0.3475, 0.03419), (0.0, 0.3475, 0.04226), (-0.02484, 0.3475, 0.03419), (-0.04019, 0.3475, 0.01306), (-0.04019, 0.3475, -0.01306), (-0.02484, 0.3475, -0.03419), (0.0, 0.266, -0.04226), (0.02484, 0.266, -0.03419), (0.04019, 0.266, -0.01306), (0.04019, 0.266, 0.01306), (0.02484, 0.266, 0.03419), (0.0, 0.266, 0.04226), (-0.02484, 0.266, 0.03419), (-0.04019, 0.266, 0.01306), (-0.04019, 0.266, -0.01306), (-0.02484, 0.266, -0.03419), (0.0, 0.1123, -0.1152), (0.06769, 0.1123, -0.09317), (0.1095, 0.1123, -0.03559), (0.1095, 0.1123, 0.03559), (0.06769, 0.1123, 0.09317), (0.0, 0.1123, 0.1152), (-0.06769, 0.1123, 0.09317), (-0.1095, 0.1123, 0.03559), (-0.1095, 0.1123, -0.03559), (-0.06769, 0.1123, -0.09317), (0.0, 0.01213, -0.07581), (0.04456, 0.01213, -0.06133), (0.0721, 0.01213, -0.02343), (0.0721, 0.01213, 0.02343), (0.04456, 0.01213, 0.06133), (0.0, 0.01213, 0.07581), (-0.04456, 0.01213, 0.06133), (-0.0721, 0.01213, 0.02343), (-0.0721, 0.01213, -0.02343), (-0.04456, 0.01213, -0.06133)], [], [(0, 1, 3, 2), (2, 3, 5, 4), (4, 5, 7, 6), (6, 7, 9, 8), (8, 9, 11, 10), (10, 11, 13, 12), (12, 13, 15, 14), (14, 15, 17, 16), (13, 11, 25, 26), (16, 17, 19, 18), (18, 19, 1, 0), (0, 2, 4, 6, 8, 10, 12, 14, 16, 18), (25, 24, 34, 35), (11, 9, 24, 25), (9, 7, 23, 24), (3, 1, 20, 21), (7, 5, 22, 23), (5, 3, 21, 22), (1, 19, 29, 20), (19, 17, 28, 29), (17, 15, 27, 28), (15, 13, 26, 27), (32, 31, 41, 42), (22, 21, 31, 32), (29, 28, 38, 39), (26, 25, 35, 36), (23, 22, 32, 33), (20, 29, 39, 30), (27, 26, 36, 37), (24, 23, 33, 34), (21, 20, 30, 31), (28, 27, 37, 38), (46, 45, 55, 56), (39, 38, 48, 49), (36, 35, 45, 46), (33, 32, 42, 43), (30, 39, 49, 40), (37, 36, 46, 47), (34, 33, 43, 44), (31, 30, 40, 41), (38, 37, 47, 48), (35, 34, 44, 45), (53, 52, 62, 63), (43, 42, 52, 53), (40, 49, 59, 50), (47, 46, 56, 57), (44, 43, 53, 54), (41, 40, 50, 51), (48, 47, 57, 58), (45, 44, 54, 55), (42, 41, 51, 52), (49, 48, 58, 59), (60, 69, 79, 70), (50, 59, 69, 60), (57, 56, 66, 67), (54, 53, 63, 64), (51, 50, 60, 61), (58, 57, 67, 68), (55, 54, 64, 65), (52, 51, 61, 62), (59, 58, 68, 69), (56, 55, 65, 66), (74, 73, 83, 84), (67, 66, 76, 77), (64, 63, 73, 74), (61, 60, 70, 71), (68, 67, 77, 78), (65, 64, 74, 75), (62, 61, 71, 72), (69, 68, 78, 79), (66, 65, 75, 76), (63, 62, 72, 73), (81, 80, 90, 91), (71, 70, 80, 81), (78, 77, 87, 88), (75, 74, 84, 85), (72, 71, 81, 82), (79, 78, 88, 89), (76, 75, 85, 86), (73, 72, 82, 83), (70, 79, 89, 80), (77, 76, 86, 87), (95, 94, 104, 105), (88, 87, 97, 98), (85, 84, 94, 95), (82, 81, 91, 92), (89, 88, 98, 99), (86, 85, 95, 96), (83, 82, 92, 93), (80, 89, 99, 90), (87, 86, 96, 97), (84, 83, 93, 94), (102, 101, 111, 112), (92, 91, 101, 102), (99, 98, 108, 109), (96, 95, 105, 106), (93, 92, 102, 103), (90, 99, 109, 100), (97, 96, 106, 107), (94, 93, 103, 104), (91, 90, 100, 101), (98, 97, 107, 108), (119, 118, 128, 129), (109, 108, 118, 119), (106, 105, 115, 116), (103, 102, 112, 113), (100, 109, 119, 110), (107, 106, 116, 117), (104, 103, 113, 114), (101, 100, 110, 111), (108, 107, 117, 118), (105, 104, 114, 115), (121, 120, 129, 128, 127, 126, 125, 124, 123, 122), (116, 115, 125, 126), (113, 112, 122, 123), (110, 119, 129, 120), (117, 116, 126, 127), (114, 113, 123, 124), (111, 110, 120, 121), (118, 117, 127, 128), (115, 114, 124, 125), (112, 111, 121, 122)])
me_cylinder_002.polygons.foreach_set('use_smooth', [True] * 122)
_k = set([(0, 1), (0, 2), (0, 18), (1, 3), (1, 19), (1, 20), (2, 3), (2, 4), (3, 5), (3, 21), (4, 5), (4, 6), (5, 7), (5, 22), (6, 7), (6, 8), (7, 9), (7, 23), (8, 9), (8, 10), (9, 11), (9, 24), (10, 11), (10, 12), (11, 13), (11, 25), (12, 13), (12, 14), (13, 15), (13, 26), (14, 15), (14, 16), (15, 17), (15, 27), (16, 17), (16, 18), (17, 19), (17, 28), (18, 19), (19, 29), (20, 21), (20, 29), (20, 30), (21, 22), (21, 31), (22, 23), (22, 32), (23, 24), (23, 33), (24, 25), (24, 34), (25, 26), (25, 35), (26, 27), (26, 36), (27, 28), (27, 37), (28, 29), (28, 38), (29, 39), (30, 31), (30, 39), (30, 40), (31, 32), (31, 41), (32, 33), (32, 42), (33, 34), (33, 43), (34, 35), (34, 44), (35, 36), (35, 45), (36, 37), (36, 46), (37, 38), (37, 47), (38, 39), (38, 48), (39, 49), (40, 41), (40, 49), (40, 50), (41, 42), (41, 51), (42, 43), (42, 52), (43, 44), (43, 53), (44, 45), (44, 54), (45, 46), (45, 55), (46, 47), (46, 56), (47, 48), (47, 57), (48, 49), (48, 58), (49, 59), (50, 51), (50, 59), (50, 60), (51, 52), (51, 61), (52, 53), (52, 62), (53, 54), (53, 63), (54, 55), (54, 64), (55, 56), (55, 65), (56, 57), (56, 66), (57, 58), (57, 67), (58, 59), (58, 68), (59, 69), (60, 61), (60, 69), (60, 70), (61, 62), (61, 71), (62, 63), (62, 72), (63, 64), (63, 73), (64, 65), (64, 74), (65, 66), (65, 75), (66, 67), (66, 76), (67, 68), (67, 77), (68, 69), (68, 78), (69, 79), (70, 71), (70, 79), (71, 72), (72, 73), (73, 74), (74, 75), (75, 76), (76, 77), (77, 78), (78, 79), (80, 81), (80, 89), (80, 90), (81, 82), (81, 91), (82, 83), (82, 92), (83, 84), (83, 93), (84, 85), (84, 94), (85, 86), (85, 95), (86, 87), (86, 96), (87, 88), (87, 97), (88, 89), (88, 98), (89, 99), (90, 91), (90, 99), (90, 100), (91, 92), (91, 101), (92, 93), (92, 102), (93, 94), (93, 103), (94, 95), (94, 104), (95, 96), (95, 105), (96, 97), (96, 106), (97, 98), (97, 107), (98, 99), (98, 108), (99, 109), (100, 101), (100, 109), (100, 110), (101, 102), (101, 111), (102, 103), (102, 112), (103, 104), (103, 113), (104, 105), (104, 114), (105, 106), (105, 115), (106, 107), (106, 116), (107, 108), (107, 117), (108, 109), (108, 118), (109, 119), (110, 111), (110, 119), (110, 120), (111, 112), (111, 121), (112, 113), (112, 122), (113, 114), (113, 123), (114, 115), (114, 124), (115, 116), (115, 125), (116, 117), (116, 126), (117, 118), (117, 127), (118, 119), (118, 128), (119, 129), (120, 121), (120, 129), (121, 122), (122, 123), (123, 124), (124, 125), (125, 126), (126, 127), (127, 128), (128, 129)])
me_cylinder_002.attributes.new('sharp_edge', 'BOOLEAN', 'EDGE').data.foreach_set('value', [ (min(e.vertices), max(e.vertices)) in _k for e in me_cylinder_002.edges])
_uv = me_cylinder_002.uv_layers.new(name='UVMap')
_uv.uv.foreach_set('vector', [0.5503, 0.8319, 0.5503, 0.844, 0.5478, 0.844, 0.5478, 0.8319, 0.5478, 0.8319, 0.5478, 0.844, 0.5454, 0.844, 0.5454, 0.8319, 0.5454, 0.8319, 0.5454, 0.844, 0.543, 0.844, 0.543, 0.8319, 0.543, 0.8319, 0.543, 0.844, 0.5405, 0.844, 0.5405, 0.8319, 0.5405, 0.8319, 0.5405, 0.844, 0.5381, 0.844, 0.5381, 0.8319, 0.5381, 0.8319, 0.5381, 0.844, 0.5357, 0.844, 0.5357, 0.8319, 0.5357, 0.8319, 0.5357, 0.844, 0.5332, 0.844, 0.5332, 0.8319, 0.5332, 0.8319, 0.5332, 0.844, 0.5308, 0.844, 0.5308, 0.8319, 0.5357, 0.844, 0.5381, 0.844, 0.5381, 0.844, 0.5357, 0.844, 0.5308, 0.8319, 0.5308, 0.844, 0.5284, 0.844, 0.5284, 0.8319, 0.5284, 0.8319, 0.5284, 0.844, 0.5259, 0.844, 0.5259, 0.8319, 0.5442, 0.8316, 0.5476, 0.8305, 0.5497, 0.8276, 0.5497, 0.824, 0.5476, 0.8211, 0.5442, 0.82, 0.5407, 0.8211, 0.5386, 0.824, 0.5386, 0.8276, 0.5407, 0.8305, 0.5381, 0.844, 0.5405, 0.844, 0.5405, 0.844, 0.5381, 0.844, 0.5381, 0.844, 0.5405, 0.844, 0.5405, 0.844, 0.5381, 0.844, 0.5405, 0.844, 0.543, 0.844, 0.543, 0.844, 0.5405, 0.844, 0.5478, 0.844, 0.5503, 0.844, 0.5503, 0.844, 0.5478, 0.844, 0.543, 0.844, 0.5454, 0.844, 0.5454, 0.844, 0.543, 0.844, 0.5454, 0.844, 0.5478, 0.844, 0.5478, 0.844, 0.5454, 0.844, 0.5259, 0.844, 0.5284, 0.844, 0.5284, 0.844, 0.5259, 0.844, 0.5284, 0.844, 0.5308, 0.844, 0.5308, 0.844, 0.5284, 0.844, 0.5308, 0.844, 0.5332, 0.844, 0.5332, 0.844, 0.5308, 0.844, 0.5332, 0.844, 0.5357, 0.844, 0.5357, 0.844, 0.5332, 0.844, 0.5454, 0.844, 0.5478, 0.844, 0.5478, 0.844, 0.5454, 0.844, 0.5454, 0.844, 0.5478, 0.844, 0.5478, 0.844, 0.5454, 0.844, 0.5284, 0.844, 0.5308, 0.844, 0.5308, 0.844, 0.5284, 0.844, 0.5357, 0.844, 0.5381, 0.844, 0.5381, 0.844, 0.5357, 0.844, 0.543, 0.844, 0.5454, 0.844, 0.5454, 0.844, 0.543, 0.844, 0.5259, 0.844, 0.5284, 0.844, 0.5284, 0.844, 0.5259, 0.844, 0.5332, 0.844, 0.5357, 0.844, 0.5357, 0.844, 0.5332, 0.844, 0.5405, 0.844, 0.543, 0.844, 0.543, 0.844, 0.5405, 0.844, 0.5478, 0.844, 0.5503, 0.844, 0.5503, 0.844, 0.5478, 0.844, 0.5308, 0.844, 0.5332, 0.844, 0.5332, 0.844, 0.5308, 0.844, 0.5357, 0.844, 0.5381, 0.844, 0.5381, 0.844, 0.5357, 0.844, 0.5284, 0.844, 0.5308, 0.844, 0.5308, 0.844, 0.5284, 0.844, 0.5357, 0.844, 0.5381, 0.844, 0.5381, 0.844, 0.5357, 0.844, 0.543, 0.844, 0.5454, 0.844, 0.5454, 0.844, 0.543, 0.844, 0.5259, 0.844, 0.5284, 0.844, 0.5284, 0.844, 0.5259, 0.844, 0.5332, 0.844, 0.5357, 0.844, 0.5357, 0.844, 0.5332, 0.844, 0.5405, 0.844, 0.543, 0.844, 0.543, 0.844, 0.5405, 0.844, 0.5478, 0.844, 0.5503, 0.844, 0.5503, 0.844, 0.5478, 0.844, 0.5308, 0.844, 0.5332, 0.844, 0.5332, 0.844, 0.5308, 0.844, 0.5381, 0.844, 0.5405, 0.844, 0.5405, 0.844, 0.5381, 0.844, 0.543, 0.844, 0.5454, 0.844, 0.5454, 0.844, 0.543, 0.844, 0.543, 0.844, 0.5454, 0.844, 0.5454, 0.844, 0.543, 0.844, 0.5259, 0.844, 0.5284, 0.844, 0.5284, 0.844, 0.5259, 0.844, 0.5332, 0.844, 0.5357, 0.844, 0.5357, 0.844, 0.5332, 0.844, 0.5405, 0.844, 0.543, 0.844, 0.543, 0.844, 0.5405, 0.844, 0.5478, 0.844, 0.5503, 0.844, 0.5503, 0.844, 0.5478, 0.844, 0.5308, 0.844, 0.5332, 0.844, 0.5332, 0.844, 0.5308, 0.844, 0.5381, 0.844, 0.5405, 0.844, 0.5405, 0.844, 0.5381, 0.844, 0.5454, 0.844, 0.5478, 0.844, 0.5478, 0.844, 0.5454, 0.844, 0.5284, 0.844, 0.5308, 0.844, 0.5308, 0.844, 0.5284, 0.844, 0.5259, 0.844, 0.5284, 0.844, 0.5284, 0.844, 0.5259, 0.844, 0.5259, 0.844, 0.5284, 0.844, 0.5284, 0.844, 0.5259, 0.844, 0.5332, 0.844, 0.5357, 0.844, 0.5357, 0.844, 0.5332, 0.844, 0.5405, 0.844, 0.543, 0.844, 0.543, 0.844, 0.5405, 0.844, 0.5478, 0.844, 0.5503, 0.844, 0.5503, 0.844, 0.5478, 0.844, 0.5308, 0.844, 0.5332, 0.844, 0.5332, 0.844, 0.5308, 0.844, 0.5381, 0.844, 0.5405, 0.844, 0.5405, 0.844, 0.5381, 0.844, 0.5454, 0.844, 0.5478, 0.844, 0.5478, 0.844, 0.5454, 0.844, 0.5284, 0.844, 0.5308, 0.844, 0.5308, 0.844, 0.5284, 0.844, 0.5357, 0.844, 0.5381, 0.844, 0.5381, 0.844, 0.5357, 0.844, 0.5405, 0.844, 0.543, 0.844, 0.543, 0.844, 0.5405, 0.844, 0.5332, 0.844, 0.5357, 0.844, 0.5357, 0.844, 0.5332, 0.844, 0.5405, 0.844, 0.543, 0.844, 0.543, 0.844, 0.5405, 0.844, 0.5478, 0.844, 0.5503, 0.844, 0.5503, 0.844, 0.5478, 0.844, 0.5308, 0.844, 0.5332, 0.844, 0.5332, 0.844, 0.5308, 0.844, 0.5381, 0.844, 0.5405, 0.844, 0.5405, 0.844, 0.5381, 0.844, 0.5454, 0.844, 0.5478, 0.844, 0.5478, 0.844, 0.5454, 0.844, 0.5284, 0.844, 0.5308, 0.844, 0.5308, 0.844, 0.5284, 0.844, 0.5357, 0.844, 0.5381, 0.844, 0.5381, 0.844, 0.5357, 0.844, 0.543, 0.844, 0.5454, 0.844, 0.5454, 0.844, 0.543, 0.844, 0.5478, 0.844, 0.5503, 0.844, 0.5503, 0.844, 0.5478, 0.844, 0.5478, 0.844, 0.5503, 0.844, 0.5503, 0.844, 0.5478, 0.844, 0.5308, 0.844, 0.5332, 0.844, 0.5332, 0.844, 0.5308, 0.844, 0.5381, 0.844, 0.5405, 0.844, 0.5405, 0.844, 0.5381, 0.844, 0.5454, 0.844, 0.5478, 0.844, 0.5478, 0.844, 0.5454, 0.844, 0.5284, 0.844, 0.5308, 0.844, 0.5308, 0.844, 0.5284, 0.844, 0.5357, 0.844, 0.5381, 0.844, 0.5381, 0.844, 0.5357, 0.844, 0.543, 0.844, 0.5454, 0.844, 0.5454, 0.844, 0.543, 0.844, 0.5259, 0.844, 0.5284, 0.844, 0.5284, 0.844, 0.5259, 0.844, 0.5332, 0.844, 0.5357, 0.844, 0.5357, 0.844, 0.5332, 0.844, 0.5381, 0.844, 0.5405, 0.844, 0.5405, 0.844, 0.5381, 0.844, 0.5308, 0.844, 0.5332, 0.844, 0.5332, 0.844, 0.5308, 0.844, 0.5381, 0.844, 0.5405, 0.844, 0.5405, 0.844, 0.5381, 0.844, 0.5454, 0.844, 0.5478, 0.844, 0.5478, 0.844, 0.5454, 0.844, 0.5284, 0.844, 0.5308, 0.844, 0.5308, 0.844, 0.5284, 0.844, 0.5357, 0.844, 0.5381, 0.844, 0.5381, 0.844, 0.5357, 0.844, 0.543, 0.844, 0.5454, 0.844, 0.5454, 0.844, 0.543, 0.844, 0.5259, 0.844, 0.5284, 0.844, 0.5284, 0.844, 0.5259, 0.844, 0.5332, 0.844, 0.5357, 0.844, 0.5357, 0.844, 0.5332, 0.844, 0.5405, 0.844, 0.543, 0.844, 0.543, 0.844, 0.5405, 0.844, 0.5454, 0.844, 0.5478, 0.844, 0.5478, 0.844, 0.5454, 0.844, 0.5454, 0.844, 0.5478, 0.844, 0.5478, 0.844, 0.5454, 0.844, 0.5284, 0.844, 0.5308, 0.844, 0.5308, 0.844, 0.5284, 0.844, 0.5357, 0.844, 0.5381, 0.844, 0.5381, 0.844, 0.5357, 0.844, 0.543, 0.844, 0.5454, 0.844, 0.5454, 0.844, 0.543, 0.844, 0.5259, 0.844, 0.5284, 0.844, 0.5284, 0.844, 0.5259, 0.844, 0.5332, 0.844, 0.5357, 0.844, 0.5357, 0.844, 0.5332, 0.844, 0.5405, 0.844, 0.543, 0.844, 0.543, 0.844, 0.5405, 0.844, 0.5478, 0.844, 0.5503, 0.844, 0.5503, 0.844, 0.5478, 0.844, 0.5308, 0.844, 0.5332, 0.844, 0.5332, 0.844, 0.5308, 0.844, 0.5284, 0.844, 0.5308, 0.844, 0.5308, 0.844, 0.5284, 0.844, 0.5284, 0.844, 0.5308, 0.844, 0.5308, 0.844, 0.5284, 0.844, 0.5357, 0.844, 0.5381, 0.844, 0.5381, 0.844, 0.5357, 0.844, 0.543, 0.844, 0.5454, 0.844, 0.5454, 0.844, 0.543, 0.844, 0.5259, 0.844, 0.5284, 0.844, 0.5284, 0.844, 0.5259, 0.844, 0.5332, 0.844, 0.5357, 0.844, 0.5357, 0.844, 0.5332, 0.844, 0.5405, 0.844, 0.543, 0.844, 0.543, 0.844, 0.5405, 0.844, 0.5478, 0.844, 0.5503, 0.844, 0.5503, 0.844, 0.5478, 0.844, 0.5308, 0.844, 0.5332, 0.844, 0.5332, 0.844, 0.5308, 0.844, 0.5381, 0.844, 0.5405, 0.844, 0.5405, 0.844, 0.5381, 0.844, 0.5354, 0.8305, 0.532, 0.8316, 0.5286, 0.8305, 0.5265, 0.8276, 0.5265, 0.824, 0.5286, 0.8211, 0.532, 0.82, 0.5354, 0.8211, 0.5376, 0.824, 0.5376, 0.8276, 0.5357, 0.844, 0.5381, 0.844, 0.5381, 0.844, 0.5357, 0.844, 0.543, 0.844, 0.5454, 0.844, 0.5454, 0.844, 0.543, 0.844, 0.5259, 0.844, 0.5284, 0.844, 0.5284, 0.844, 0.5259, 0.844, 0.5332, 0.844, 0.5357, 0.844, 0.5357, 0.844, 0.5332, 0.844, 0.5405, 0.844, 0.543, 0.844, 0.543, 0.844, 0.5405, 0.844, 0.5478, 0.844, 0.5503, 0.844, 0.5503, 0.844, 0.5478, 0.844, 0.5308, 0.844, 0.5332, 0.844, 0.5332, 0.844, 0.5308, 0.844, 0.5381, 0.844, 0.5405, 0.844, 0.5405, 0.844, 0.5381, 0.844, 0.5454, 0.844, 0.5478, 0.844, 0.5478, 0.844, 0.5454, 0.844])
me_cylinder_002.materials.append(mat_material_003)
me_cylinder_002.update()
me_cylinder_002.normals_split_custom_set([tuple(v) for v in zip(*[iter([0.2743, -0.4607, -0.8441, 0.2743, -0.4607, -0.8441, 0.2743, -0.4607, -0.8441, 0.2743, -0.4607, -0.8441, 0.718, -0.4607, -0.5217, 0.718, -0.4607, -0.5217, 0.718, -0.4607, -0.5217, 0.718, -0.4607, -0.5217, 0.8875, -0.4607, 0.0, 0.8875, -0.4607, 0.0, 0.8875, -0.4607, 0.0, 0.8875, -0.4607, 0.0, 0.718, -0.4607, 0.5217, 0.718, -0.4607, 0.5217, 0.718, -0.4607, 0.5217, 0.718, -0.4607, 0.5217, 0.2743, -0.4607, 0.8441, 0.2743, -0.4607, 0.8441, 0.2743, -0.4607, 0.8441, 0.2743, -0.4607, 0.8441, -0.2743, -0.4607, 0.8441, -0.2743, -0.4607, 0.8441, -0.2743, -0.4607, 0.8441, -0.2743, -0.4607, 0.8441, -0.718, -0.4607, 0.5217, -0.718, -0.4607, 0.5217, -0.718, -0.4607, 0.5217, -0.718, -0.4607, 0.5217, -0.8875, -0.4607, 0.0, -0.8875, -0.4607, 0.0, -0.8875, -0.4607, 0.0, -0.8875, -0.4607, 0.0, -0.2917, -0.3296, 0.8979, -0.2917, -0.3296, 0.8979, -0.2917, -0.3296, 0.8979, -0.2917, -0.3296, 0.8979, -0.718, -0.4607, -0.5217, -0.718, -0.4607, -0.5217, -0.718, -0.4607, -0.5217, -0.718, -0.4607, -0.5217, -0.2743, -0.4607, -0.8441, -0.2743, -0.4607, -0.8441, -0.2743, -0.4607, -0.8441, -0.2743, -0.4607, -0.8441, 0.0, -1.0, 0.0, 0.0, -1.0, 0.0, 0.0, -1.0, 0.0, 0.0, -1.0, 0.0, 0.0, -1.0, 0.0, 0.0, -1.0, 0.0, 0.0, -1.0, 0.0, 0.0, -1.0, 0.0, 0.0, -1.0, 0.0, 0.0, -1.0, 0.0, 0.2929, 0.3186, 0.9015, 0.2929, 0.3186, 0.9015, 0.2929, 0.3186, 0.9015, 0.2929, 0.3186, 0.9015, 0.2917, -0.3296, 0.8979, 0.2917, -0.3296, 0.8979, 0.2917, -0.3296, 0.8979, 0.2917, -0.3296, 0.8979, 0.7638, -0.3296, 0.5549, 0.7638, -0.3296, 0.5549, 0.7638, -0.3296, 0.5549, 0.7638, -0.3296, 0.5549, 0.2917, -0.3296, -0.8979, 0.2917, -0.3296, -0.8979, 0.2917, -0.3296, -0.8979, 0.2917, -0.3296, -0.8979, 0.9441, -0.3296, 0.0, 0.9441, -0.3296, 0.0, 0.9441, -0.3296, 0.0, 0.9441, -0.3296, 0.0, 0.7638, -0.3296, -0.5549, 0.7638, -0.3296, -0.5549, 0.7638, -0.3296, -0.5549, 0.7638, -0.3296, -0.5549, -0.2917, -0.3296, -0.8979, -0.2917, -0.3296, -0.8979, -0.2917, -0.3296, -0.8979, -0.2917, -0.3296, -0.8979, -0.7638, -0.3296, -0.5549, -0.7638, -0.3296, -0.5549, -0.7638, -0.3296, -0.5549, -0.7638, -0.3296, -0.5549, -0.9441, -0.3296, 0.0, -0.9441, -0.3296, 0.0, -0.9441, -0.3296, 0.0, -0.9441, -0.3296, 0.0, -0.7638, -0.3296, 0.5549, -0.7638, -0.3296, 0.5549, -0.7638, -0.3296, 0.5549, -0.7638, -0.3296, 0.5549, 0.7337, 0.4212, -0.5331, 0.7337, 0.4212, -0.5331, 0.7337, 0.4212, -0.5331, 0.7337, 0.4212, -0.5331, 0.7669, 0.3186, -0.5572, 0.7669, 0.3186, -0.5572, 0.7669, 0.3186, -0.5572, 0.7669, 0.3186, -0.5572, -0.7669, 0.3186, -0.5572, -0.7669, 0.3186, -0.5572, -0.7669, 0.3186, -0.5572, -0.7669, 0.3186, -0.5572, -0.2929, 0.3186, 0.9015, -0.2929, 0.3186, 0.9015, -0.2929, 0.3186, 0.9015, -0.2929, 0.3186, 0.9015, 0.9479, 0.3186, 0.0, 0.9479, 0.3186, 0.0, 0.9479, 0.3186, 0.0, 0.9479, 0.3186, 0.0, -0.2929, 0.3186, -0.9015, -0.2929, 0.3186, -0.9015, -0.2929, 0.3186, -0.9015, -0.2929, 0.3186, -0.9015, -0.7669, 0.3186, 0.5572, -0.7669, 0.3186, 0.5572, -0.7669, 0.3186, 0.5572, -0.7669, 0.3186, 0.5572, 0.7669, 0.3186, 0.5572, 0.7669, 0.3186, 0.5572, 0.7669, 0.3186, 0.5572, 0.7669, 0.3186, 0.5572, 0.2929, 0.3186, -0.9015, 0.2929, 0.3186, -0.9015, 0.2929, 0.3186, -0.9015, 0.2929, 0.3186, -0.9015, -0.9479, 0.3186, 0.0, -0.9479, 0.3186, 0.0, -0.9479, 0.3186, 0.0, -0.9479, 0.3186, 0.0, -0.2693, 0.4907, 0.8287, -0.2693, 0.4907, 0.8287, -0.2693, 0.4907, 0.8287, -0.2693, 0.4907, 0.8287, -0.7337, 0.4212, -0.5331, -0.7337, 0.4212, -0.5331, -0.7337, 0.4212, -0.5331, -0.7337, 0.4212, -0.5331, -0.2803, 0.4212, 0.8626, -0.2803, 0.4212, 0.8626, -0.2803, 0.4212, 0.8626, -0.2803, 0.4212, 0.8626, 0.9069, 0.4212, 0.0, 0.9069, 0.4212, 0.0, 0.9069, 0.4212, 0.0, 0.9069, 0.4212, 0.0, -0.2803, 0.4212, -0.8626, -0.2803, 0.4212, -0.8626, -0.2803, 0.4212, -0.8626, -0.2803, 0.4212, -0.8626, -0.7337, 0.4212, 0.5331, -0.7337, 0.4212, 0.5331, -0.7337, 0.4212, 0.5331, -0.7337, 0.4212, 0.5331, 0.7337, 0.4212, 0.5331, 0.7337, 0.4212, 0.5331, 0.7337, 0.4212, 0.5331, 0.7337, 0.4212, 0.5331, 0.2803, 0.4212, -0.8626, 0.2803, 0.4212, -0.8626, 0.2803, 0.4212, -0.8626, 0.2803, 0.4212, -0.8626, -0.9069, 0.4212, 0.0, -0.9069, 0.4212, 0.0, -0.9069, 0.4212, 0.0, -0.9069, 0.4212, 0.0, 0.2803, 0.4212, 0.8626, 0.2803, 0.4212, 0.8626, 0.2803, 0.4212, 0.8626, 0.2803, 0.4212, 0.8626, 0.9986, 0.05312, 0.0, 0.9986, 0.05312, 0.0, 0.9986, 0.05312, 0.0, 0.9986, 0.05312, 0.0, 0.8713, 0.4907, 0.0, 0.8713, 0.4907, 0.0, 0.8713, 0.4907, 0.0, 0.8713, 0.4907, 0.0, -0.2693, 0.4907, -0.8287, -0.2693, 0.4907, -0.8287, -0.2693, 0.4907, -0.8287, -0.2693, 0.4907, -0.8287, -0.7049, 0.4907, 0.5122, -0.7049, 0.4907, 0.5122, -0.7049, 0.4907, 0.5122, -0.7049, 0.4907, 0.5122, 0.7049, 0.4907, 0.5122, 0.7049, 0.4907, 0.5122, 0.7049, 0.4907, 0.5122, 0.7049, 0.4907, 0.5122, 0.2693, 0.4907, -0.8287, 0.2693, 0.4907, -0.8287, 0.2693, 0.4907, -0.8287, 0.2693, 0.4907, -0.8287, -0.8713, 0.4907, 0.0, -0.8713, 0.4907, 0.0, -0.8713, 0.4907, 0.0, -0.8713, 0.4907, 0.0, 0.2693, 0.4907, 0.8287, 0.2693, 0.4907, 0.8287, 0.2693, 0.4907, 0.8287, 0.2693, 0.4907, 0.8287, 0.7049, 0.4907, -0.5122, 0.7049, 0.4907, -0.5122, 0.7049, 0.4907, -0.5122, 0.7049, 0.4907, -0.5122, -0.7049, 0.4907, -0.5122, -0.7049, 0.4907, -0.5122, -0.7049, 0.4907, -0.5122, -0.7049, 0.4907, -0.5122, -0.2825, -0.4051, -0.8695, -0.2825, -0.4051, -0.8695, -0.2825, -0.4051, -0.8695, -0.2825, -0.4051, -0.8695, -0.3086, 0.05313, -0.9497, -0.3086, 0.05313, -0.9497, -0.3086, 0.05313, -0.9497, -0.3086, 0.05313, -0.9497, -0.8079, 0.05313, 0.587, -0.8079, 0.05313, 0.587, -0.8079, 0.05313, 0.587, -0.8079, 0.05313, 0.587, 0.8079, 0.05313, 0.587, 0.8079, 0.05313, 0.587, 0.8079, 0.05313, 0.587, 0.8079, 0.05313, 0.587, 0.3086, 0.05313, -0.9497, 0.3086, 0.05313, -0.9497, 0.3086, 0.05313, -0.9497, 0.3086, 0.05313, -0.9497, -0.9986, 0.05312, 0.0, -0.9986, 0.05312, 0.0, -0.9986, 0.05312, 0.0, -0.9986, 0.05312, 0.0, 0.3086, 0.05313, 0.9497, 0.3086, 0.05313, 0.9497, 0.3086, 0.05313, 0.9497, 0.3086, 0.05313, 0.9497, 0.8079, 0.05313, -0.587, 0.8079, 0.05313, -0.587, 0.8079, 0.05313, -0.587, 0.8079, 0.05313, -0.587, -0.8079, 0.05313, -0.587, -0.8079, 0.05313, -0.587, -0.8079, 0.05313, -0.587, -0.8079, 0.05313, -0.587, -0.3086, 0.05313, 0.9497, -0.3086, 0.05313, 0.9497, -0.3086, 0.05313, 0.9497, -0.3086, 0.05313, 0.9497, 0.0, 1.0, 0.0, 0.0, 1.0, 0.0, 0.0, 1.0, 0.0, 0.0, 1.0, 0.0, -0.7396, -0.4051, 0.5374, -0.7396, -0.4051, 0.5374, -0.7396, -0.4051, 0.5374, -0.7396, -0.4051, 0.5374, 0.7396, -0.4051, 0.5374, 0.7396, -0.4051, 0.5374, 0.7396, -0.4051, 0.5374, 0.7396, -0.4051, 0.5374, 0.2825, -0.4051, -0.8695, 0.2825, -0.4051, -0.8695, 0.2825, -0.4051, -0.8695, 0.2825, -0.4051, -0.8695, -0.9143, -0.4051, 0.0, -0.9143, -0.4051, 0.0, -0.9143, -0.4051, 0.0, -0.9143, -0.4051, 0.0, 0.2825, -0.4051, 0.8695, 0.2825, -0.4051, 0.8695, 0.2825, -0.4051, 0.8695, 0.2825, -0.4051, 0.8695, 0.7396, -0.4051, -0.5374, 0.7396, -0.4051, -0.5374, 0.7396, -0.4051, -0.5374, 0.7396, -0.4051, -0.5374, -0.7396, -0.4051, -0.5374, -0.7396, -0.4051, -0.5374, -0.7396, -0.4051, -0.5374, -0.7396, -0.4051, -0.5374, -0.2825, -0.4051, 0.8695, -0.2825, -0.4051, 0.8695, -0.2825, -0.4051, 0.8695, -0.2825, -0.4051, 0.8695, 0.9143, -0.4051, 0.0, 0.9143, -0.4051, 0.0, 0.9143, -0.4051, 0.0, 0.9143, -0.4051, 0.0, -0.255, 0.5648, 0.7848, -0.255, 0.5648, 0.7848, -0.255, 0.5648, 0.7848, -0.255, 0.5648, 0.7848, 0.0, 1.0, 0.0, 0.0, 1.0, 0.0, 0.0, 1.0, 0.0, 0.0, 1.0, 0.0, 0.0, 1.0, 0.0, 0.0, 1.0, 0.0, 0.0, 1.0, 0.0, 0.0, 1.0, 0.0, 0.0, 1.0, 0.0, 0.0, 1.0, 0.0, 0.0, 1.0, 0.0, 0.0, 1.0, 0.0, 0.0, 1.0, 0.0, 0.0, 1.0, 0.0, 0.0, 1.0, 0.0, 0.0, 1.0, 0.0, 0.0, 1.0, 0.0, 0.0, 1.0, 0.0, 0.0, 1.0, 0.0, 0.0, 1.0, 0.0, 0.0, 1.0, 0.0, 0.0, 1.0, 0.0, 0.0, 1.0, 0.0, 0.0, 1.0, 0.0, 0.0, 1.0, 0.0, 0.0, 1.0, 0.0, 0.0, 1.0, 0.0, 0.0, 1.0, 0.0, 0.0, 1.0, 0.0, 0.0, 1.0, 0.0, 0.0, 1.0, 0.0, 0.0, 1.0, 0.0, 0.0, 1.0, 0.0, 0.0, 1.0, 0.0, 0.0, 1.0, 0.0, 0.0, 1.0, 0.0, -0.309, 0.0, -0.9511, -0.309, 0.0, -0.9511, -0.309, 0.0, -0.9511, -0.309, 0.0, -0.9511, 0.8252, 0.5648, 0.0, 0.8252, 0.5648, 0.0, 0.8252, 0.5648, 0.0, 0.8252, 0.5648, 0.0, -0.255, 0.5648, -0.7848, -0.255, 0.5648, -0.7848, -0.255, 0.5648, -0.7848, -0.255, 0.5648, -0.7848, -0.6676, 0.5648, 0.485, -0.6676, 0.5648, 0.485, -0.6676, 0.5648, 0.485, -0.6676, 0.5648, 0.485, 0.6676, 0.5648, 0.485, 0.6676, 0.5648, 0.485, 0.6676, 0.5648, 0.485, 0.6676, 0.5648, 0.485, 0.255, 0.5648, -0.7848, 0.255, 0.5648, -0.7848, 0.255, 0.5648, -0.7848, 0.255, 0.5648, -0.7848, -0.8252, 0.5648, 0.0, -0.8252, 0.5648, 0.0, -0.8252, 0.5648, 0.0, -0.8252, 0.5648, 0.0, 0.255, 0.5648, 0.7848, 0.255, 0.5648, 0.7848, 0.255, 0.5648, 0.7848, 0.255, 0.5648, 0.7848, 0.6676, 0.5648, -0.485, 0.6676, 0.5648, -0.485, 0.6676, 0.5648, -0.485, 0.6676, 0.5648, -0.485, -0.6676, 0.5648, -0.485, -0.6676, 0.5648, -0.485, -0.6676, 0.5648, -0.485, -0.6676, 0.5648, -0.485, -0.7374, -0.4113, 0.5358, -0.7374, -0.4113, 0.5358, -0.7374, -0.4113, 0.5358, -0.7374, -0.4113, 0.5358, -0.809, 0.0, 0.5878, -0.809, 0.0, 0.5878, -0.809, 0.0, 0.5878, -0.809, 0.0, 0.5878, 0.809, 0.0, 0.5878, 0.809, 0.0, 0.5878, 0.809, 0.0, 0.5878, 0.809, 0.0, 0.5878, 0.309, 0.0, -0.9511, 0.309, 0.0, -0.9511, 0.309, 0.0, -0.9511, 0.309, 0.0, -0.9511, -1.0, 0.0, 0.0, -1.0, 0.0, 0.0, -1.0, 0.0, 0.0, -1.0, 0.0, 0.0, 0.309, 0.0, 0.9511, 0.309, 0.0, 0.9511, 0.309, 0.0, 0.9511, 0.309, 0.0, 0.9511, 0.809, 0.0, -0.5878, 0.809, 0.0, -0.5878, 0.809, 0.0, -0.5878, 0.809, 0.0, -0.5878, -0.809, 0.0, -0.5878, -0.809, 0.0, -0.5878, -0.809, 0.0, -0.5878, -0.809, 0.0, -0.5878, -0.309, 0.0, 0.9511, -0.309, 0.0, 0.9511, -0.309, 0.0, 0.9511, -0.309, 0.0, 0.9511, 1.0, 0.0, 0.0, 1.0, 0.0, 0.0, 1.0, 0.0, 0.0, 1.0, 0.0, 0.0, 0.7579, 0.35, 0.5506, 0.7579, 0.35, 0.5506, 0.7579, 0.35, 0.5506, 0.7579, 0.35, 0.5506, 0.7374, -0.4113, 0.5358, 0.7374, -0.4113, 0.5358, 0.7374, -0.4113, 0.5358, 0.7374, -0.4113, 0.5358, 0.2817, -0.4113, -0.8669, 0.2817, -0.4113, -0.8669, 0.2817, -0.4113, -0.8669, 0.2817, -0.4113, -0.8669, -0.9115, -0.4113, 0.0, -0.9115, -0.4113, 0.0, -0.9115, -0.4113, 0.0, -0.9115, -0.4113, 0.0, 0.2817, -0.4113, 0.8669, 0.2817, -0.4113, 0.8669, 0.2817, -0.4113, 0.8669, 0.2817, -0.4113, 0.8669, 0.7374, -0.4113, -0.5358, 0.7374, -0.4113, -0.5358, 0.7374, -0.4113, -0.5358, 0.7374, -0.4113, -0.5358, -0.7374, -0.4113, -0.5358, -0.7374, -0.4113, -0.5358, -0.7374, -0.4113, -0.5358, -0.7374, -0.4113, -0.5358, -0.2817, -0.4113, 0.8669, -0.2817, -0.4113, 0.8669, -0.2817, -0.4113, 0.8669, -0.2817, -0.4113, 0.8669, 0.9115, -0.4113, 0.0, 0.9115, -0.4113, 0.0, 0.9115, -0.4113, 0.0, 0.9115, -0.4113, 0.0, -0.2817, -0.4113, -0.8669, -0.2817, -0.4113, -0.8669, -0.2817, -0.4113, -0.8669, -0.2817, -0.4113, -0.8669, 0.0, 1.0, 1.723e-09, 0.0, 1.0, 1.723e-09, 0.0, 1.0, 1.723e-09, 0.0, 1.0, 1.723e-09, 0.0, 1.0, 1.723e-09, 0.0, 1.0, 1.723e-09, 0.0, 1.0, 1.723e-09, 0.0, 1.0, 1.723e-09, 0.0, 1.0, 1.723e-09, 0.0, 1.0, 1.723e-09, 0.2895, 0.35, -0.8909, 0.2895, 0.35, -0.8909, 0.2895, 0.35, -0.8909, 0.2895, 0.35, -0.8909, -0.9368, 0.35, 0.0, -0.9368, 0.35, 0.0, -0.9368, 0.35, 0.0, -0.9368, 0.35, 0.0, 0.2895, 0.35, 0.8909, 0.2895, 0.35, 0.8909, 0.2895, 0.35, 0.8909, 0.2895, 0.35, 0.8909, 0.7579, 0.35, -0.5506, 0.7579, 0.35, -0.5506, 0.7579, 0.35, -0.5506, 0.7579, 0.35, -0.5506, -0.7578, 0.35, -0.5506, -0.7578, 0.35, -0.5506, -0.7578, 0.35, -0.5506, -0.7578, 0.35, -0.5506, -0.2895, 0.35, 0.8909, -0.2895, 0.35, 0.8909, -0.2895, 0.35, 0.8909, -0.2895, 0.35, 0.8909, 0.9368, 0.35, 0.0, 0.9368, 0.35, 0.0, 0.9368, 0.35, 0.0, 0.9368, 0.35, 0.0, -0.2895, 0.35, -0.8909, -0.2895, 0.35, -0.8909, -0.2895, 0.35, -0.8909, -0.2895, 0.35, -0.8909, -0.7578, 0.35, 0.5506, -0.7578, 0.35, 0.5506, -0.7578, 0.35, 0.5506, -0.7578, 0.35, 0.5506])] * 3)])

# ---- objects
ob_cylinder = bpy.data.objects.new('Cylinder', me_cylinder)
ob_overlay = bpy.data.objects.new('Overlay', me_cylinder_002)

# ---- transforms, parenting, visibility, modifiers, constraints
ob_cylinder.location = (0.0, 0.0, -0.2055)
ob_cylinder.rotation_euler = (1.571, -0.0, 0.0)
ob_cylinder.scale = (1.622, 1.622, 1.622)
ob_overlay.location = (0.0, 0.0, -0.2055)
ob_overlay.rotation_euler = (1.571, -0.0, 0.0)
ob_overlay.scale = (1.622, 1.622, 1.622)
_m = ob_overlay.modifiers.new('Solidify', 'SOLIDIFY')
_m.thickness = 0.001
_m.offset = 1.0

# ---- collection membership
col_collection.objects.link(ob_cylinder)
col_collection.objects.link(ob_overlay)

# ---- scene / render settings (as saved in the file)
scene.frame_start = 1; scene.frame_end = 250; scene.frame_set(1)
scene.render.engine = 'BLENDER_EEVEE_NEXT'
scene.render.bake_bias = 0.0
scene.render.bake_samples = 0
scene.cycles.sampling_pattern = 'TABULATED_SOBOL'
scene.eevee.use_volume_custom_range = False
bpy.context.view_layer.update()

# ---- added for rendering (the .blend has no active camera and no usable light): camera, sun
cam_auto = bpy.data.cameras.new('AutoCamera')
cam_auto.lens = 50.0
cam_auto.sensor_width = 36.0
cam_auto.clip_end = 1000.0
ob_auto_camera = bpy.data.objects.new('AutoCamera', cam_auto)
scene.collection.objects.link(ob_auto_camera)
ob_auto_camera.location = (0.790036, -0.948044, 0.722389)
ob_auto_camera.rotation_euler = (1.09748, -7.21219e-08, 0.694738)
scene.camera = ob_auto_camera
light_auto_sun = bpy.data.lights.new('AutoSun', 'SUN')
light_auto_sun.energy = 3.0
light_auto_sun.angle = 0.0523599
ob_auto_sun = bpy.data.objects.new('AutoSun', light_auto_sun)
scene.collection.objects.link(ob_auto_sun)
ob_auto_sun.rotation_euler = (0.872665, 0.174533, 0.523599)
bpy.context.view_layer.update()
